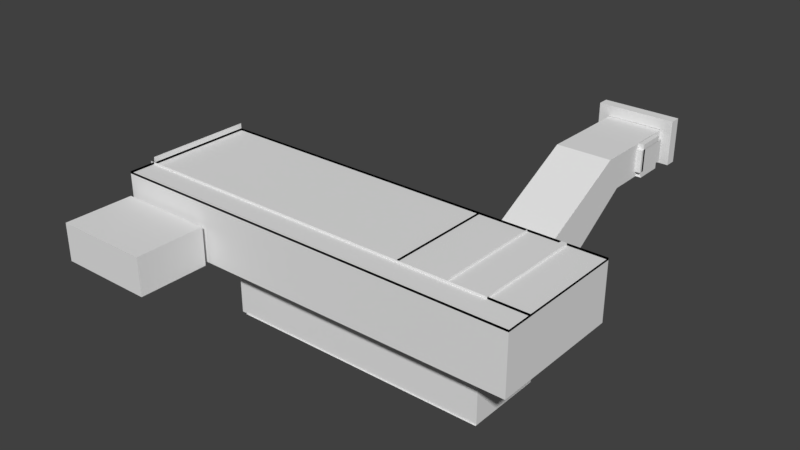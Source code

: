 # Source: Reactor_2.blend  (saved by Blender 2.78.0; exported with 4.5.12 LTS)
import bpy
from mathutils import Matrix  # noqa: F401  (used for matrix-valued properties, if any)

bpy.ops.wm.read_factory_settings(use_empty=True)
scene = bpy.context.scene
scene.name = 'Scene'

# ---- collections
col_collection_1 = bpy.data.collections.new('Collection 1'); scene.collection.children.link(col_collection_1)

# ---- materials (node trees are filled in below, after node groups)
mat_material = bpy.data.materials.new('Material')
mat_material.alpha_threshold = 0.0
mat_material.use_transparent_shadow = False
mat_material.roughness = 0.5
mat_material.line_color = (0.0, 0.0, 0.0, 1.0)

# ---- material node trees

# ---- world
world_world = bpy.data.worlds.new('World'); scene.world = world_world
world_world.color = (0.05088, 0.05088, 0.05088)
world_world.use_sun_shadow = False
world_world.sun_shadow_jitter_overblur = 0.0
world_world.cycles.sampling_method = 'MANUAL'

# ---- meshes
me_cube = bpy.data.meshes.new('Cube')
me_cube.from_pydata([(3.0, -6.0, -0.25), (-3.0, -6.0, -0.25), (3.0, -6.0, 0.25), (-3.0, -6.0, 0.25), (2.5, -6.0, -0.25), (2.5, -6.0, 0.25), (-2.5, -6.0, -0.25), (-2.5, -6.0, 0.25), (2.5, 12.5, 5.25), (-2.5, 12.5, 5.25), (2.5, -5.5, 0.25), (-2.5, -5.5, 0.25), (-3.0, -5.5, -0.25), (-3.0, -5.5, 0.25), (1.5, -6.0, -0.25), (1.5, -6.0, 0.25), (1.5, 12.5, 5.25), (1.5, -5.5, 0.25), (-1.5, -6.0, -0.25), (-1.5, -6.0, 0.25), (-1.5, 12.5, 5.25), (-1.5, -5.5, 0.25), (2.5, 10.0, 5.25), (-2.5, 10.0, 5.25), (1.5, 10.0, 5.25), (-1.5, 10.0, 5.25), (2.5, 11.25, 5.25), (-2.5, 11.25, 5.25), (1.5, 11.25, 5.25), (-1.5, 11.25, 5.25), (2.5, 8.75, 5.25), (-2.5, 8.75, 5.25), (1.5, 8.75, 5.25), (-1.5, 8.75, 5.25), (3.0, -6.0, 0.75), (-2.5, -6.0, 0.75), (-3.0, -6.0, 0.75), (2.5, -6.0, 0.75), (2.5, -5.5, 0.75), (-1.5, -6.0, 0.75), (-2.5, -5.5, 0.75), (2.5, 12.5, 5.75), (-2.5, 12.5, 5.75), (1.5, 12.5, 5.75), (2.5, 8.75, 5.75), (-2.5, 8.75, 5.75), (-3.0, -5.5, 0.75), (1.5, -5.5, 0.75), (1.5, -6.0, 0.75), (-1.5, 12.5, 5.75), (-1.5, -5.5, 0.75), (3.0, 4.25, 0.75), (2.5, 11.25, 5.75), (2.5, 10.0, 5.75), (-2.5, 11.25, 5.75), (-2.5, 10.0, 5.75), (3.0, -6.0, 2.75), (-2.5, -6.0, 2.75), (-3.0, -6.0, 2.75), (2.5, -6.0, 2.75), (2.5, -5.5, 2.75), (-1.5, -6.0, 2.75), (-2.5, -5.5, 2.75), (2.5, 12.5, 7.75), (-2.5, 12.5, 7.75), (1.5, 12.5, 7.75), (2.5, -1.875, 5.23), (2.5, 8.75, 7.75), (-2.5, 8.75, 7.75), (-3.0, -5.5, 2.75), (1.5, -5.5, 2.75), (1.5, -6.0, 2.75), (-1.5, 12.5, 7.75), (-1.5, -5.5, 2.75), (-2.5, 11.25, 7.75), (-2.5, 10.0, 7.75), (3.0, 4.25, 2.75), (2.5, 11.25, 7.75), (3.0, -6.0, 3.25), (-2.5, -6.0, 3.25), (-3.0, -6.0, 3.25), (2.5, -6.0, 3.25), (2.5, -5.5, 3.25), (-1.5, -6.0, 3.25), (-2.5, -5.5, 3.25), (2.5, 12.5, 8.25), (-2.5, 12.5, 8.25), (1.5, 12.5, 8.25), (2.5, 8.75, 8.25), (-2.5, 8.75, 8.25), (-3.0, -5.5, 3.25), (1.5, -5.5, 3.25), (1.5, -6.0, 3.25), (-1.5, 12.5, 8.25), (-1.5, -5.5, 3.25), (-2.5, 11.25, 8.25), (-2.5, 10.0, 8.25), (2.5, 11.25, 8.25), (2.5, 11.28, 8.25), (1.501, -5.5, 2.75), (1.501, -6.0, 2.75), (1.501, -5.5, 3.25), (1.501, -6.0, 3.25), (3.0, -6.0, 3.75), (-2.5, -6.0, 3.75), (-3.0, -6.0, 3.75), (2.5, -6.0, 3.75), (2.5, -5.5, 3.75), (-1.5, -6.0, 3.75), (-2.5, -5.5, 3.75), (-3.0, -5.5, 3.75), (1.5, -5.5, 3.75), (1.5, -6.0, 3.75), (-1.5, -5.5, 3.75), (1.501, -5.5, 3.75), (1.501, -6.0, 3.75), (2.519, 11.25, 8.25), (2.519, 12.5, 8.25), (2.519, 8.75, 8.25), (2.519, -5.5, 3.25), (2.519, 10.0, 8.25), (2.519, -5.5, 3.75), (2.5, 8.75, 8.274), (2.5, 9.0, 5.75), (2.5, -5.5, 3.323), (-5.0, -6.497, 0.25), (-5.0, -5.997, 0.25), (5.0, -6.497, 0.25), (5.0, -5.997, 0.25), (-5.0, -8.497, 0.25), (5.0, -8.497, 0.25), (-20.0, -5.997, -0.25), (-20.0, -6.497, -0.25), (-20.0, -6.497, 0.25), (-20.0, -5.997, 0.25), (-20.0, -8.497, -0.25), (-20.0, -8.497, 0.25), (-5.0, -7.997, 0.25), (5.0, -7.997, 0.25), (-20.0, -7.997, -0.25), (-20.0, -7.997, 0.25), (4.5, -5.997, 0.25), (4.5, -6.497, 0.25), (4.5, -8.497, 0.25), (4.5, -7.997, 0.25), (-5.0, -8.997, -0.25), (-5.0, -8.997, 0.25), (5.0, -8.997, 0.25), (4.5, -8.997, -0.25), (4.5, -8.997, 0.25), (-20.0, -8.997, -0.25), (-20.0, -8.997, 0.25), (4.5, -8.997, -5.25), (-20.0, -8.497, -5.25), (-20.0, -8.997, -5.25), (-5.0, -8.997, -5.25), (5.0, -16.0, 0.25), (4.5, -16.0, -0.25), (4.5, -16.0, 0.25), (4.5, -16.0, -5.244), (4.5, -5.997, 0.25), (5.0, -5.997, 0.25), (5.0, -6.497, 0.25), (5.0, -7.997, 0.25), (5.0, -8.497, 0.25), (4.5, -7.997, 0.25), (4.5, -6.497, 0.25), (4.5, -8.497, 0.25), (5.0, -8.997, 0.25), (4.5, -8.997, 0.25), (5.0, -16.0, 0.25), (4.5, -16.0, 0.25), (4.5, -5.997, 3.75), (5.0, -5.997, 3.75), (4.5, -16.0, 3.75), (4.997, -6.0, 0.25), (4.997, -6.0, 0.75), (4.997, -6.0, 2.75), (4.997, -6.0, 3.25), (4.997, -6.0, 3.75), (-20.0, -5.997, -0.25), (-20.0, -6.497, -0.25), (-20.0, -6.497, 0.25), (-20.0, -5.997, 0.25), (-20.0, -8.497, -0.25), (-20.0, -8.497, 0.25), (-20.0, -7.997, -0.25), (-20.0, -7.997, 0.25), (-20.0, -8.997, -0.25), (-20.0, -8.997, 0.25), (-20.0, -8.497, -5.25), (-20.0, -8.997, -5.25), (-30.0, -6.497, 0.25), (-30.0, -5.997, 0.25), (-30.0, -8.497, 0.25), (-30.0, -7.997, 0.25), (-30.0, -8.997, 0.25), (-19.5, -5.997, 0.25), (-19.5, -8.497, 0.25), (-19.5, -6.497, 0.25), (-19.5, -7.997, 0.25), (-19.5, -8.997, 0.25), (-19.5, -8.997, -0.25), (-19.5, -8.997, -5.25), (-20.0, -16.0, -0.25), (-20.0, -16.0, 0.25), (-19.5, -16.0, 0.25), (-20.0, -16.0, -5.25), (-19.5, -16.0, -0.25), (-19.5, -16.0, -5.244), (-30.0, -16.5, 0.25), (-30.0, -16.5, 3.75), (-30.0, -16.5, 5.75), (8.5, -16.5, 3.75), (4.5, -16.5, 0.25), (-30.0, -16.0, 3.75), (-30.0, -16.0, 0.25), (-30.0, -16.0, 0.25), (-30.0, -16.5, 0.25), (-30.0, -16.5, 0.25), (-30.0, -8.997, 0.25), (-30.0, -16.0, 0.25), (-30.5, -16.0, 0.25), (-30.5, -16.0, 0.25), (-30.5, -16.5, 0.25), (-30.5, -16.5, 0.25), (-3.0, -6.0, -0.25), (-3.0, -6.0, 0.25), (-3.0, -5.5, 0.75), (-3.0, -5.5, 0.25), (-3.0, -6.0, 0.75), (-3.0, -5.5, -0.25), (-3.0, -6.0, 2.75), (-3.0, -5.5, 2.75), (-3.0, -6.0, 3.25), (-3.0, -5.5, 3.25), (-3.0, -6.0, 3.75), (-3.0, -5.5, 3.75), (-3.0, -6.0, 2.75), (-3.0, -5.5, 2.75), (-3.0, -6.0, 3.25), (-3.0, -5.5, 3.25), (-3.0, -6.0, -0.25), (-3.0, -6.0, 0.25), (-3.0, -5.5, 0.75), (-3.0, -5.5, 0.25), (-3.0, -6.0, 0.75), (-3.0, -5.5, -0.25), (-3.0, -6.0, 2.75), (-3.0, -5.5, 2.75), (-3.0, -6.0, 3.25), (-3.0, -5.5, 3.25), (-3.0, -6.0, 3.75), (-3.0, -5.5, 3.75), (-3.0, -6.0, 2.75), (-3.0, -5.5, 2.75), (-3.0, -6.0, 3.25), (-3.0, -5.5, 3.25), (-3.0, -6.0, -0.25), (-3.0, -6.0, 0.25), (-3.0, -5.5, 0.75), (-3.0, -5.5, 0.25), (-3.0, -6.0, 0.75), (-3.0, -5.5, -0.25), (-3.0, -6.0, 2.75), (-3.0, -5.5, 2.75), (-3.0, -6.0, 3.25), (-3.0, -5.5, 3.25), (-3.0, -6.0, 3.75), (-3.0, -5.5, 3.75), (-29.9, -6.0, 2.75), (-29.9, -5.5, 2.75), (-29.9, -6.0, 3.25), (-29.9, -6.0, 0.25), (-29.9, -6.0, 0.75), (-29.9, -6.0, 2.75), (-29.9, -5.5, 2.75), (-29.9, -6.0, 3.25), (-29.9, -5.5, 3.25), (-29.9, -6.0, 3.75), (-30.4, -6.0, 2.75), (-30.4, -5.5, 2.75), (-30.4, -6.0, 3.25), (-30.4, -5.5, 3.25), (-29.9, -16.03, 3.25), (-29.9, -16.03, 2.75), (-29.9, -16.03, 0.25), (-29.9, -16.03, 0.75), (-29.9, -16.03, 3.25), (-30.4, -16.03, 3.25), (-29.9, -16.03, 2.75), (-29.9, -16.03, 3.75), (-30.4, -16.03, 3.25), (-30.4, -16.03, 2.75), (-30.4, -16.03, 0.25), (-30.4, -16.03, 0.75), (-30.4, -16.03, 2.75), (-30.4, -16.03, 3.75), (-19.5, -16.1, -5.25), (-5.0, -16.1, -5.25), (4.5, -16.1, -5.25), (-12.25, -5.997, 0.25), (-12.25, -8.997, -0.25), (-12.25, -8.997, -5.25), (-12.25, -8.497, 0.25), (-12.25, -6.497, 0.25), (-12.25, -7.997, 0.25), (-12.25, -8.997, 0.25), (-12.25, -16.1, -5.25), (3.0, -6.0, 5.75), (-2.5, -6.0, 5.75), (-3.0, -6.0, 5.75), (2.5, -6.0, 5.75), (-1.5, -6.0, 5.75), (1.5, -6.0, 5.75), (1.501, -6.0, 5.75), (4.5, -16.0, 5.75), (4.5, -5.997, 5.75), (5.0, -5.997, 5.75), (4.5, -7.997, 5.75), (4.5, -6.497, 5.75), (4.5, -8.497, 5.75), (4.5, -8.997, 5.75), (4.997, -6.0, 5.75), (-30.0, -16.0, 5.75), (-3.0, -6.0, 5.75), (-29.9, -6.0, 5.75), (-30.4, -16.03, 5.75), (-29.9, -16.03, 5.75), (-29.9, -6.0, 6.25), (-2.5, -16.04, 5.75), (-3.0, -16.04, 5.75), (3.0, -16.04, 5.75), (2.5, -16.04, 5.75), (-1.5, -16.04, 5.75), (1.5, -16.04, 5.75), (1.501, -16.04, 5.75), (4.996, -16.04, 5.75), (-29.9, -16.04, 5.75), (-3.0, -16.04, 5.75), (-29.9, -16.04, 6.25), (-9.833, -5.997, 0.25), (-7.417, -5.997, 0.25), (-9.833, -8.997, -0.25), (-7.417, -8.997, -0.25), (-9.833, -8.997, -5.25), (-7.417, -8.997, -5.25), (-9.833, -16.1, -5.25), (-7.417, -16.1, -5.25), (-7.417, -8.497, 0.25), (-9.833, -8.497, 0.25), (-7.417, -6.497, 0.25), (-9.833, -6.497, 0.25), (-7.417, -7.997, 0.25), (-9.833, -7.997, 0.25), (-7.417, -8.997, 0.25), (-9.833, -8.997, 0.25), (-9.833, -8.548, -0.25), (-7.417, -8.548, -0.25), (-9.833, -8.548, -5.25), (-7.417, -8.548, -5.25), (-7.417, -8.548, 0.25), (-9.833, -8.548, 0.25), (2.5, 4.07, 8.303), (2.5, -1.875, 5.229), (3.0, 4.25, 0.75), (3.0, 4.25, 2.75), (2.502, 11.25, 7.75), (2.502, 11.25, 5.75), (3.0, 11.25, 5.75), (3.0, 11.25, 7.75), (2.502, 11.45, 7.75), (2.502, 11.45, 5.75), (3.0, 11.45, 5.75), (3.0, 11.45, 7.75), (3.0, 8.75, 7.75), (2.5, 8.75, 7.75), (2.5, 11.28, 7.75), (3.0, 11.28, 7.75), (2.502, 8.75, 7.788), (3.0, 8.75, 7.75), (2.502, 11.28, 7.788), (3.0, 11.28, 7.75), (2.502, 8.75, 8.25), (3.0, 8.75, 8.25), (2.502, 11.28, 8.25), (3.0, 11.28, 8.25), (2.502, 9.0, 7.75), (2.502, 9.0, 5.75), (3.0, 9.0, 5.75), (3.0, 9.0, 7.75), (2.502, 8.5, 7.75), (2.502, 8.5, 5.75), (3.0, 8.5, 5.75), (3.0, 8.5, 7.75), (3.0, 11.25, 5.75), (3.0, 10.0, 5.75), (2.5, 11.25, 5.75), (2.5, 10.0, 5.75), (3.0, 8.75, 5.75), (2.5, 8.732, 5.75), (3.0, 11.25, 5.75), (3.0, 10.0, 5.75), (2.502, 11.25, 5.75), (2.502, 10.0, 5.75), (3.0, 8.75, 5.75), (2.502, 8.991, 5.75), (3.0, 11.25, 5.25), (3.0, 10.0, 5.25), (2.502, 11.25, 5.25), (2.502, 10.0, 5.25), (3.0, 8.75, 5.25), (2.502, 8.75, 5.25), (2.502, 11.75, 7.75), (2.502, 11.75, 5.75), (3.0, 11.75, 5.75), (3.0, 11.75, 7.75), (4.5, -16.0, 0.25), (4.5, -16.0, 3.75), (-30.0, -16.0, 0.25), (-30.0, -16.0, 3.75), (-30.0, -16.0, 5.75), (4.5, -16.0, 5.75), (4.5, -18.5, 0.25), (4.5, -18.5, 3.75), (-30.0, -18.5, 0.25), (-30.0, -18.5, 3.75), (-30.0, -18.5, 5.75), (4.5, -18.5, 5.75), (8.5, -5.997, 0.25), (8.5, -5.997, 3.75), (8.5, -6.497, 0.25), (8.5, -7.997, 0.25), (8.5, -8.497, 0.25), (8.5, -8.997, 0.25), (8.5, -16.0, 0.25), (8.5, -6.497, 3.75), (8.5, -7.997, 3.75), (8.5, -8.497, 3.75), (8.5, -8.997, 3.75), (8.5, -16.0, 3.75), (8.5, -6.497, 5.75), (8.5, -7.997, 5.75), (8.5, -8.497, 5.75), (8.5, -5.997, 5.75), (8.5, -8.997, 5.75), (8.5, -16.0, 5.75), (8.5, -16.0, 0.25), (8.5, -16.0, 3.75), (8.5, -16.0, 5.75), (8.5, -18.5, 0.25), (8.5, -18.5, 3.75), (8.5, -18.5, 5.75), (8.5, -16.5, 5.75), (8.5, -16.5, 0.25), (5.0, -16.0, 0.25), (5.0, -8.497, 5.75), (5.0, -5.997, 0.25), (5.0, -5.997, 5.75), (5.0, -5.997, 3.75), (5.0, -8.997, 0.25), (5.0, -7.997, 5.75), (5.0, -6.497, 5.75), (5.0, -7.997, 0.25), (5.0, -6.497, 0.25), (5.0, -8.497, 0.25), (5.0, -16.0, 5.75), (5.0, -8.997, 5.75), (5.0, -16.0, 0.25), (5.0, -16.0, 5.75), (5.0, -18.5, 0.25), (5.0, -18.5, 3.75), (5.0, -18.5, 5.75), (5.0, -16.5, 0.25), (-20.0, -16.0, 0.25), (-20.0, -16.0, 5.75), (-20.0, -16.0, 0.25), (-20.0, -16.0, 5.75), (-20.0, -18.5, 0.25), (-20.0, -18.5, 3.75), (-20.0, -18.5, 5.75), (-20.0, -16.5, 0.25), (4.5, -16.5, 0.25), (-19.5, -16.46, -5.25), (-5.0, -16.46, -5.25), (4.5, -16.46, -5.25), (-12.25, -16.46, -5.25), (-9.833, -16.46, -5.25), (-7.417, -16.46, -5.25), (-20.0, -16.5, 0.25), (-19.5, -16.46, -5.25), (-5.0, -16.46, -5.25), (4.5, -16.46, -5.25), (-12.25, -16.46, -5.25), (-9.833, -16.46, -5.25), (-7.417, -16.46, -5.25), (-26.67, -16.0, 0.25), (-23.33, -16.0, 0.25), (-26.67, -16.0, 5.75), (-23.33, -16.0, 5.75), (-26.67, -16.0, 0.25), (-23.67, -16.0, 0.25), (-26.67, -16.0, 5.75), (-23.67, -16.0, 5.75), (-26.67, -18.5, 0.25), (-23.67, -18.5, 0.25), (-26.67, -18.5, 2.75), (-23.67, -18.5, 2.75), (-26.67, -18.5, 5.75), (-23.67, -18.5, 5.75), (-26.67, -16.5, 0.25), (-23.67, -16.5, 0.25), (-26.67, -25.5, 0.25), (-23.67, -25.5, 0.25), (-26.67, -19.0, 0.25), (-23.67, -19.0, 0.25), (-26.67, -19.0, 2.75), (-23.67, -19.0, 2.75), (-23.67, -19.0, 0.25), (-26.67, -19.0, 0.25), (-29.67, -25.5, 0.25), (-29.67, -19.0, 0.25), (-20.67, -25.5, 0.25), (-20.67, -19.0, 0.25), (-29.67, -25.5, 2.75), (-29.67, -25.5, 0.25), (-29.67, -19.0, 0.25), (-29.67, -19.0, 2.75), (-20.67, -19.0, 0.25), (-20.67, -19.0, 2.75), (-20.67, -25.5, 0.25), (-20.67, -25.5, 2.75), (-20.67, -25.5, 2.75), (-20.67, -25.5, 0.25), (-26.67, -19.0, 3.75), (-23.67, -19.0, 3.75), (-29.67, -19.0, 3.75), (-20.67, -19.0, 3.75), (-29.67, -25.5, 3.75), (-29.67, -19.0, 3.75), (-20.67, -19.0, 3.75), (-20.67, -25.5, 3.75), (-20.67, -25.5, 3.75), (-26.67, -25.52, 3.75), (-23.67, -25.52, 3.75), (-29.67, -25.52, 3.75), (-20.67, -25.52, 3.75), (2.5, -1.875, 0.25), (-2.5, -1.875, 0.25), (1.5, -1.875, 0.25), (-1.5, -1.875, 0.25), (2.5, -1.875, 0.75), (-2.5, -1.875, 0.75), (2.5, -1.875, 2.75), (-2.5, -1.875, 2.75), (2.5, -1.875, 3.25), (-2.5, -1.875, 5.189), (2.519, -1.875, 5.189), (2.5, 5.669, 5.25), (-2.5, 5.669, 5.25), (1.5, 5.669, 5.25), (-1.5, 5.669, 5.25), (2.5, 5.669, 5.75), (-2.5, 5.669, 5.75), (2.5, 5.669, 7.75), (-2.5, 5.669, 7.75), (2.5, 5.669, 8.308), (-2.5, 4.086, 8.299), (2.519, 4.086, 8.299), (-30.0, -16.0, 5.554), (-30.0, -16.5, 5.554), (5.0, -16.0, 5.554), (4.5, -16.0, 5.554), (4.5, -18.5, 5.554), (4.5, -16.5, 5.554), (8.5, -18.5, 5.554), (8.5, -16.5, 5.554), (5.0, -16.5, 5.554), (-2.5, -6.0, 5.554), (-3.0, -6.0, 5.554), (3.0, -6.0, 5.554), (2.5, -6.0, 5.554), (-1.5, -6.0, 5.554), (1.5, -6.0, 5.554), (1.501, -6.0, 5.554), (1.501, -16.04, 5.554), (4.997, -6.0, 5.554), (3.0, -16.04, 5.554), (-29.9, -6.0, 5.554), (-3.0, -6.0, 5.554), (5.0, -6.497, 5.554), (8.5, -6.497, 5.554), (4.996, -16.04, 5.554), (-2.5, -16.04, 5.554), (-3.0, -16.04, 5.554), (2.5, -16.04, 5.554), (-1.5, -16.04, 5.554), (1.5, -16.04, 5.554), (-29.9, -16.04, 5.554), (-3.0, -16.04, 5.554), (-30.0, -18.5, 5.554), (-20.0, -16.0, 5.554), (-20.0, -18.5, 5.554), (5.0, -18.5, 5.554), (8.5, -7.997, 5.554), (8.5, -8.497, 5.554), (8.5, -5.997, 5.554), (8.5, -8.997, 5.554), (8.5, -16.0, 5.554), (8.5, -16.0, 5.554), (-26.67, -16.5, 5.554), (5.0, -16.0, 5.554), (5.0, -8.497, 5.554), (5.0, -5.997, 5.554), (5.0, -7.997, 5.554), (5.0, -8.997, 5.554), (-23.67, -16.0, 5.554), (-23.67, -18.5, 5.554), (-20.0, -16.5, 5.554), (-23.67, -16.5, 5.554), (-26.67, -16.0, 5.554), (-26.67, -18.5, 5.554), (3.0, 11.25, 7.77), (3.0, 10.0, 7.77), (2.502, 11.25, 7.77), (2.502, 10.0, 7.801), (3.0, 8.75, 7.77), (2.502, 8.991, 7.801), (1.5, 13.5, 5.25), (2.5, 13.5, 5.25), (-1.5, 13.5, 5.25), (-2.5, 13.5, 5.25), (1.5, 13.5, 5.75), (2.5, 13.5, 5.75), (-2.5, 13.5, 5.75), (-1.5, 13.5, 5.75), (1.5, 13.5, 7.75), (2.5, 13.5, 7.75), (-1.5, 13.5, 7.75), (-2.5, 13.5, 7.75), (-2.5, 13.5, 8.25), (-1.5, 13.5, 8.25), (1.5, 13.5, 8.25), (2.5, 13.5, 8.25), (-2.5, 12.5, 5.25), (-2.5, 12.5, 5.75), (-2.5, 12.5, 7.75), (2.5, 12.5, 5.25), (2.5, 12.5, 5.75), (2.5, 12.5, 7.75), (1.5, 12.5, 8.266), (-1.5, 12.5, 8.266), (-2.5, 12.5, 8.266), (2.5, 12.5, 8.266), (2.5, 11.25, 8.249), (2.5, 10.0, 8.261), (2.5, 8.732, 8.249), (2.5, 13.5, 9.25), (2.5, 12.5, 9.25), (1.5, 12.5, 9.25), (1.5, 13.5, 9.25), (-1.5, 12.5, 9.25), (-2.5, 12.5, 9.25), (-1.5, 13.5, 9.25), (-2.5, 13.5, 9.25), (-3.5, 12.5, 5.75), (-3.5, 12.5, 5.25), (-3.5, 12.5, 7.75), (-3.5, 12.5, 8.25), (-3.5, 13.5, 5.75), (-3.5, 13.5, 5.25), (-3.5, 13.5, 7.75), (-3.5, 13.5, 8.25), (-2.5, 12.5, 9.25), (-2.5, 13.5, 9.25), (-3.5, 12.5, 9.25), (-3.5, 13.5, 9.25), (3.5, 12.5, 7.75), (3.5, 13.5, 7.75), (3.5, 12.5, 5.25), (3.5, 12.5, 5.75), (3.5, 13.5, 8.25), (3.5, 12.5, 8.25), (3.5, 13.5, 5.25), (3.5, 13.5, 5.75), (3.5, 13.5, 9.25), (3.5, 12.5, 9.25)], [(229, 13), (98, 88), (156, 170), (174, 418), (228, 46), (51, 365), (366, 76), (488, 348), (347, 487), (484, 299), (308, 486), (485, 300), (298, 483), (494, 487), (486, 493), (492, 485), (484, 491), (495, 488), (483, 490), (625, 623), (655, 656)], [(6, 7, 3, 1), (0, 2, 5, 4), (18, 19, 7, 6), (93, 86, 662, 661), (3, 7, 35, 36), (7, 19, 39, 35), (550, 548, 11, 21), (15, 5, 37, 48), (547, 549, 17, 10), (31, 23, 55, 45), (90, 80, 234, 235), (4, 5, 15, 14), (549, 550, 21, 17), (17, 21, 19, 15), (14, 15, 19, 18), (28, 29, 25, 24), (26, 28, 24, 22), (19, 21, 50, 39), (29, 27, 23, 25), (20, 9, 27, 29), (22, 30, 44, 53), (8, 16, 28, 26), (16, 20, 29, 28), (24, 25, 33, 32), (22, 24, 32, 30), (559, 31, 45, 563), (25, 23, 31, 33), (35, 39, 61, 57), (45, 55, 75, 68), (38, 47, 70, 60), (58, 69, 233, 232), (39, 50, 73, 61), (563, 45, 68, 565), (37, 34, 56, 59), (551, 38, 60, 553), (50, 40, 62, 73), (53, 44, 400, 398), (10, 17, 47, 38), (634, 669, 671, 639), (5, 2, 34, 37), (21, 11, 40, 50), (8, 26, 52, 41), (26, 22, 53, 52), (27, 9, 42, 54), (23, 27, 54, 55), (547, 10, 38, 551), (17, 15, 48, 47), (43, 632, 628, 16), (68, 75, 96, 89), (58, 57, 79, 80), (70, 71, 92, 91), (657, 658, 686, 685), (74, 64, 86, 95), (16, 8, 629, 628), (63, 77, 97, 85), (55, 54, 74, 75), (566, 555, 364, 363), (48, 37, 59, 71), (85, 87, 659, 658), (47, 48, 71, 70), (41, 52, 77, 63), (36, 35, 57, 58), (54, 42, 64, 74), (643, 681, 678, 637), (96, 95, 116, 120), (80, 79, 104, 105), (91, 92, 112, 111), (101, 94, 113, 114), (83, 102, 115, 108), (92, 81, 106, 112), (73, 62, 84, 94), (553, 60, 82, 555), (59, 56, 78, 81), (565, 68, 89, 567), (58, 80, 240, 238), (60, 70, 91, 82), (57, 61, 83, 79), (75, 74, 95, 96), (71, 59, 81, 92), (100, 99, 101, 102), (61, 73, 99, 100), (83, 61, 100, 102), (73, 94, 101, 99), (463, 465, 433, 432), (297, 291, 328, 327), (108, 115, 315, 313), (94, 84, 109, 113), (81, 78, 103, 106), (109, 84, 119, 121), (82, 91, 111, 107), (79, 83, 108, 104), (95, 86, 117, 116), (102, 101, 114, 115), (567, 89, 118, 568), (89, 96, 120, 118), (44, 67, 122, 123), (141, 126, 125, 142), (198, 136, 151, 201), (144, 137, 129, 143), (140, 133, 182, 187), (132, 139, 186, 181), (200, 199, 133, 140), (199, 197, 134, 133), (198, 200, 140, 136), (151, 136, 185, 189), (142, 125, 137, 144), (473, 454, 447, 468), (138, 127, 162, 163), (148, 145, 155, 152), (142, 144, 165, 166), (202, 201, 206, 208), (148, 149, 146, 145), (148, 152, 159, 157), (143, 129, 146, 149), (133, 134, 183, 182), (143, 149, 169, 167), (201, 151, 205, 206), (154, 150, 188, 191), (149, 148, 157, 158), (448, 447, 454, 213), (128, 141, 160, 161), (428, 480, 602, 573), (464, 463, 432, 431), (161, 160, 172, 173), (455, 435, 434, 460), (141, 142, 166, 160), (147, 130, 164, 168), (144, 143, 167, 165), (149, 158, 171, 169), (130, 138, 163, 164), (127, 128, 161, 162), (217, 215, 420, 419), (502, 503, 616, 620), (459, 457, 429, 430), (34, 2, 175, 176), (103, 78, 178, 179), (56, 34, 176, 177), (78, 56, 177, 178), (135, 153, 190, 184), (134, 131, 180, 183), (150, 151, 189, 188), (131, 132, 181, 180), (136, 140, 187, 185), (153, 154, 191, 190), (139, 135, 184, 186), (189, 185, 194, 196), (185, 187, 195, 194), (182, 183, 193, 192), (187, 182, 192, 195), (302, 202, 203, 303), (302, 307, 201, 202), (304, 306, 200, 198), (305, 301, 197, 199), (306, 305, 199, 200), (304, 198, 201, 307), (208, 206, 205, 204), (208, 204, 207, 209), (203, 202, 208, 209), (449, 453, 576, 609), (481, 478, 423, 214), (449, 448, 213, 453), (279, 268, 325, 326), (205, 151, 220, 221), (104, 108, 313, 310), (218, 216, 222, 224), (217, 219, 225, 223), (226, 227, 243, 242), (232, 233, 249, 248), (237, 235, 251, 253), (80, 105, 236, 234), (36, 58, 232, 230), (3, 36, 230, 227), (1, 3, 227, 226), (105, 110, 237, 236), (12, 1, 226, 231), (243, 246, 262, 259), (249, 244, 260, 265), (244, 245, 261, 260), (246, 248, 264, 262), (242, 243, 259, 258), (230, 232, 248, 246), (69, 58, 238, 239), (228, 229, 245, 244), (233, 228, 244, 249), (227, 230, 246, 243), (80, 90, 241, 240), (235, 234, 250, 251), (231, 226, 242, 247), (236, 237, 253, 252), (234, 236, 252, 250), (229, 231, 247, 245), (264, 265, 276, 275), (254, 256, 272, 270), (251, 250, 266, 267), (247, 242, 258, 263), (239, 238, 254, 255), (252, 253, 269, 268), (240, 241, 257, 256), (250, 252, 268, 266), (245, 247, 263, 261), (238, 240, 256, 254), (253, 251, 267, 269), (241, 239, 255, 257), (248, 249, 265, 264), (271, 270, 280, 281), (278, 277, 282, 283), (262, 264, 275, 274), (259, 262, 274, 273), (267, 266, 277, 278), (291, 279, 326, 328), (266, 268, 279, 277), (288, 291, 297, 289), (285, 284, 292, 293), (287, 290, 296, 295), (286, 287, 295, 294), (277, 279, 291, 288), (270, 272, 284, 285), (274, 275, 290, 287), (273, 274, 287, 286), (152, 155, 299, 300), (303, 203, 298, 308), (345, 303, 308, 347), (350, 304, 307, 356), (354, 352, 305, 306), (352, 341, 301, 305), (350, 354, 306, 304), (343, 356, 307, 302), (343, 302, 303, 345), (112, 106, 312, 314), (458, 459, 430, 444), (420, 421, 212, 211), (470, 471, 451, 450), (105, 104, 310, 311), (173, 172, 317, 318), (314, 312, 581, 583), (106, 103, 309, 312), (103, 179, 323, 309), (325, 339, 599, 589), (444, 441, 591, 606), (467, 456, 612, 615), (421, 502, 620, 569), (310, 313, 582, 578), (335, 314, 583, 597), (329, 326, 338, 340), (326, 325, 589, 588), (145, 344, 346, 155), (346, 344, 358, 360), (145, 146, 355, 344), (344, 355, 361, 358), (129, 137, 353, 349), (349, 353, 354, 350), (125, 126, 342, 351), (351, 342, 341, 352), (137, 125, 351, 353), (353, 351, 352, 354), (129, 349, 355, 146), (350, 362, 361, 349), (155, 346, 348, 299), (346, 345, 347, 348), (358, 357, 359, 360), (358, 361, 362, 357), (356, 343, 357, 362), (343, 345, 359, 357), (345, 346, 360, 359), (555, 82, 124, 66), (368, 367, 370, 369), (373, 374, 416, 415), (370, 367, 371, 374), (369, 370, 374, 373), (368, 369, 373, 372), (367, 368, 372, 371), (380, 379, 383, 384), (375, 376, 379, 380), (378, 375, 380, 382), (377, 378, 382, 381), (384, 383, 385, 386), (382, 380, 384, 386), (381, 382, 386, 385), (379, 381, 385, 383), (389, 390, 387, 388), (393, 392, 391, 394), (389, 388, 392, 393), (388, 387, 391, 392), (387, 390, 394, 391), (390, 389, 393, 394), (395, 397, 398, 396), (396, 398, 400, 399), (52, 53, 398, 397), (403, 401, 622, 624), (407, 409, 410, 408), (408, 410, 412, 411), (405, 402, 408, 411), (402, 401, 407, 408), (404, 406, 412, 410), (401, 403, 409, 407), (403, 404, 410, 409), (406, 405, 411, 412), (414, 415, 416, 413), (372, 373, 415, 414), (371, 372, 414, 413), (374, 371, 413, 416), (210, 211, 426, 425), (211, 212, 427, 426), (475, 316, 422, 477), (215, 324, 421, 420), (496, 217, 419, 500), (506, 426, 427, 508), (506, 504, 425, 426), (442, 443, 605, 604), (471, 472, 452, 451), (436, 437, 442, 441), (433, 434, 439, 438), (434, 435, 440, 439), (431, 432, 437, 436), (432, 433, 438, 437), (429, 431, 436, 430), (437, 438, 443, 442), (430, 436, 441, 444), (438, 439, 445, 443), (439, 440, 446, 445), (453, 213, 451, 452), (213, 454, 450, 451), (503, 477, 601, 616), (457, 464, 431, 429), (312, 309, 580, 581), (331, 311, 579, 594), (465, 460, 434, 433), (441, 442, 604, 591), (419, 420, 211, 210), (476, 481, 214, 417), (470, 450, 454, 473), (316, 322, 467, 466), (167, 169, 460, 465), (322, 321, 456, 467), (160, 166, 464, 457), (319, 320, 462, 461), (317, 172, 459, 458), (172, 160, 457, 459), (321, 319, 461, 456), (171, 455, 460, 169), (166, 165, 463, 464), (320, 317, 458, 462), (165, 167, 465, 463), (423, 470, 473, 214), (466, 467, 615, 611), (424, 428, 472, 471), (423, 424, 471, 470), (311, 310, 578, 579), (214, 473, 468, 417), (501, 511, 481, 476), (469, 449, 609, 571), (212, 421, 569, 570), (424, 423, 478, 479), (424, 479, 480, 428), (171, 474, 476, 417), (499, 475, 477, 503), (511, 505, 478, 481), (214, 481, 489, 482), (159, 209, 208, 157), (417, 157, 208, 476), (210, 425, 504, 510), (510, 504, 505, 511), (324, 498, 502, 421), (498, 499, 503, 502), (339, 338, 598, 599), (309, 323, 586, 580), (422, 469, 571, 572), (337, 332, 587, 592), (419, 210, 510, 500), (500, 510, 511, 501), (479, 478, 505, 507), (518, 519, 512, 513), (479, 507, 509, 480), (507, 506, 508, 509), (474, 497, 501, 476), (497, 496, 500, 501), (504, 506, 516, 514), (507, 505, 515, 517), (506, 507, 517, 516), (505, 504, 519, 518), (512, 519, 521, 520), (518, 513, 522, 523), (526, 527, 524, 525), (514, 516, 527, 526), (517, 515, 528, 529), (529, 528, 530, 531), (525, 524, 532, 533), (517, 529, 537, 535), (527, 516, 534, 536), (516, 517, 535, 534), (532, 524, 538, 542), (529, 531, 541, 540), (524, 527, 539, 538), (535, 537, 546, 544), (536, 534, 543, 545), (534, 535, 544, 543), (84, 556, 557, 119), (62, 554, 556, 84), (564, 553, 555, 566), (558, 547, 551, 562), (562, 551, 553, 564), (40, 552, 554, 62), (11, 548, 552, 40), (560, 561, 550, 549), (558, 560, 549, 547), (561, 559, 548, 550), (33, 31, 559, 561), (30, 32, 560, 558), (32, 33, 561, 560), (44, 562, 564, 67), (30, 558, 562, 44), (67, 564, 566, 88), (556, 567, 568, 557), (554, 565, 567, 556), (552, 563, 565, 554), (548, 559, 563, 552), (590, 613, 606, 591), (612, 614, 604, 605), (603, 577, 576, 575), (614, 590, 591, 604), (580, 586, 592, 587), (582, 584, 585, 596), (579, 578, 593, 594), (581, 580, 587, 595), (583, 581, 595, 597), (588, 589, 599, 598), (578, 582, 596, 593), (618, 574, 573, 602), (577, 571, 609, 576), (601, 572, 574, 618), (615, 612, 605, 607), (611, 615, 607, 608), (574, 572, 571, 577), (573, 574, 577, 603), (616, 601, 618, 619), (619, 618, 602, 617), (570, 610, 621, 600), (610, 619, 617, 621), (569, 620, 610, 570), (620, 616, 619, 610), (443, 445, 607, 605), (458, 444, 606, 613), (472, 428, 573, 603), (313, 315, 584, 582), (323, 337, 592, 586), (461, 462, 590, 614), (480, 509, 617, 602), (445, 446, 608, 607), (427, 212, 570, 600), (477, 422, 572, 601), (315, 336, 585, 584), (330, 331, 594, 593), (338, 326, 588, 598), (453, 452, 575, 576), (332, 333, 595, 587), (456, 461, 614, 612), (334, 330, 593, 596), (508, 427, 600, 621), (452, 472, 603, 575), (446, 466, 611, 608), (333, 335, 597, 595), (509, 508, 621, 617), (336, 334, 596, 585), (462, 458, 613, 590), (405, 406, 627, 626), (402, 405, 626, 623), (401, 402, 623, 622), (628, 632, 633, 629), (631, 634, 635, 630), (639, 640, 641, 638), (636, 642, 643, 637), (638, 641, 642, 636), (632, 636, 637, 633), (634, 639, 638, 635), (20, 630, 635, 49), (637, 678, 684, 633), (20, 16, 628, 630), (9, 20, 630, 631), (9, 631, 670, 666), (65, 636, 632, 43), (72, 638, 636, 65), (49, 635, 638, 72), (641, 663, 660, 642), (42, 9, 666, 665), (72, 646, 645, 49), (49, 645, 644, 20), (43, 648, 649, 65), (16, 647, 648, 43), (649, 653, 650, 65), (72, 651, 652, 646), (65, 650, 651, 72), (122, 655, 398, 123), (397, 398, 655, 654), (661, 662, 664, 663), (658, 659, 660, 657), (659, 661, 663, 660), (86, 662, 664, 640), (87, 93, 661, 659), (629, 8, 679, 683), (640, 664, 663, 641), (642, 660, 657, 643), (667, 671, 669, 665), (665, 669, 670, 666), (668, 672, 671, 667), (631, 670, 669, 634), (668, 675, 676, 672), (64, 42, 665, 667), (639, 671, 672, 640), (86, 64, 667, 668), (674, 673, 675, 676), (86, 668, 675, 673), (640, 86, 673, 674), (672, 676, 674, 640), (680, 684, 678, 677), (679, 683, 684, 680), (677, 678, 681, 682), (681, 685, 686, 682), (633, 684, 683, 629), (8, 41, 680, 679), (658, 85, 682, 686), (41, 63, 677, 680), (643, 657, 685, 681), (63, 85, 682, 677)])
_uv = me_cube.uv_layers.new(name='UVMap')
_uv.uv.foreach_set('vector', [0.8414, 0.2506, 0.8414, 0.2506, 0.8414, 0.2506, 0.8414, 0.2506, 0.8414, 0.2506, 0.8414, 0.2506, 0.8414, 0.2506, 0.8414, 0.2506, 0.8414, 0.2506, 0.8414, 0.2506, 0.8414, 0.2506, 0.8414, 0.2506, 0.8414, 0.2506, 0.8414, 0.2506, 0.8414, 0.2506, 0.8414, 0.2506, 0.8414, 0.2506, 0.8414, 0.2506, 0.8414, 0.2506, 0.8414, 0.2506, 0.8414, 0.2506, 0.8414, 0.2506, 0.8414, 0.2506, 0.8414, 0.2506, 0.1591, 0.2585, 0.1591, 0.2585, 0.1591, 0.2585, 0.1591, 0.2585, 0.8414, 0.2506, 0.8414, 0.2506, 0.8414, 0.2506, 0.8414, 0.2506, 0.1591, 0.2585, 0.1591, 0.2585, 0.1591, 0.2585, 0.1591, 0.2585, 0.8414, 0.2506, 0.8414, 0.2506, 0.8414, 0.2506, 0.8414, 0.2506, 0.8414, 0.2506, 0.8414, 0.2506, 0.8414, 0.2506, 0.8414, 0.2506, 0.8414, 0.2506, 0.8414, 0.2506, 0.8414, 0.2506, 0.8414, 0.2506, 0.1591, 0.2585, 0.1591, 0.2585, 0.1591, 0.2585, 0.1591, 0.2585, 0.1591, 0.2585, 0.1591, 0.2585, 0.1591, 0.2585, 0.1591, 0.2585, 0.8414, 0.2506, 0.8414, 0.2506, 0.8414, 0.2506, 0.8414, 0.2506, 0.1591, 0.2585, 0.1591, 0.2585, 0.1591, 0.2585, 0.1591, 0.2585, 0.1591, 0.2585, 0.1591, 0.2585, 0.1591, 0.2585, 0.1591, 0.2585, 0.8414, 0.2506, 0.8414, 0.2506, 0.8414, 0.2506, 0.8414, 0.2506, 0.1591, 0.2585, 0.1591, 0.2585, 0.1591, 0.2585, 0.1591, 0.2585, 0.1591, 0.2585, 0.1591, 0.2585, 0.1591, 0.2585, 0.1591, 0.2585, 0.8414, 0.2506, 0.8414, 0.2506, 0.8414, 0.2506, 0.8414, 0.2506, 0.1591, 0.2585, 0.1591, 0.2585, 0.1591, 0.2585, 0.1591, 0.2585, 0.1591, 0.2585, 0.1591, 0.2585, 0.1591, 0.2585, 0.1591, 0.2585, 0.1591, 0.2585, 0.1591, 0.2585, 0.1591, 0.2585, 0.1591, 0.2585, 0.1591, 0.2585, 0.1591, 0.2585, 0.1591, 0.2585, 0.1591, 0.2585, 0.8414, 0.2506, 0.8414, 0.2506, 0.8414, 0.2506, 0.8414, 0.2506, 0.1591, 0.2585, 0.1591, 0.2585, 0.1591, 0.2585, 0.1591, 0.2585, 0.8414, 0.2506, 0.8414, 0.2506, 0.8414, 0.2506, 0.8414, 0.2506, 0.8414, 0.2506, 0.8414, 0.2506, 0.8414, 0.2506, 0.8414, 0.2506, 0.8414, 0.2506, 0.8414, 0.2506, 0.8414, 0.2506, 0.8414, 0.2506, 0.8414, 0.2506, 0.8414, 0.2506, 0.8414, 0.2506, 0.8414, 0.2506, 0.8414, 0.2506, 0.8414, 0.2506, 0.8414, 0.2506, 0.8414, 0.2506, 0.8414, 0.2506, 0.8414, 0.2506, 0.8414, 0.2506, 0.8414, 0.2506, 0.8414, 0.2506, 0.8414, 0.2506, 0.8414, 0.2506, 0.8414, 0.2506, 0.8414, 0.2506, 0.8414, 0.2506, 0.8414, 0.2506, 0.8414, 0.2506, 0.8414, 0.2506, 0.8414, 0.2506, 0.8414, 0.2506, 0.8414, 0.2506, 0.8414, 0.2506, 0.8414, 0.2506, 0.8414, 0.2506, 0.8414, 0.2506, 0.8414, 0.2506, 0.8414, 0.2506, 0.8414, 0.2506, 0.8414, 0.2506, 0.8414, 0.2506, 0.8414, 0.2506, 0.8414, 0.2506, 0.8414, 0.2506, 0.8414, 0.2506, 0.8414, 0.2506, 0.8414, 0.2506, 0.8414, 0.2506, 0.8414, 0.2506, 0.8414, 0.2506, 0.8414, 0.2506, 0.8414, 0.2506, 0.8414, 0.2506, 0.8414, 0.2506, 0.8414, 0.2506, 0.8414, 0.2506, 0.8414, 0.2506, 0.8414, 0.2506, 0.8414, 0.2506, 0.8414, 0.2506, 0.8414, 0.2506, 0.8414, 0.2506, 0.8414, 0.2506, 0.8414, 0.2506, 0.8414, 0.2506, 0.8414, 0.2506, 0.8414, 0.2506, 0.8414, 0.2506, 0.8414, 0.2506, 0.8414, 0.2506, 0.8414, 0.2506, 0.8414, 0.2506, 0.8414, 0.2506, 0.8414, 0.2506, 0.8414, 0.2506, 0.8414, 0.2506, 0.8414, 0.2506, 0.8414, 0.2506, 0.8414, 0.2506, 0.8414, 0.2506, 0.8414, 0.2506, 0.8414, 0.2506, 0.8414, 0.2506, 0.8414, 0.2506, 0.8414, 0.2506, 0.8414, 0.2506, 0.8414, 0.2506, 0.8414, 0.2506, 0.8414, 0.2506, 0.8414, 0.2506, 0.8414, 0.2506, 0.8414, 0.2506, 0.8414, 0.2506, 0.8414, 0.2506, 0.8414, 0.2506, 0.8414, 0.2506, 0.8414, 0.2506, 0.8414, 0.2506, 0.8414, 0.2506, 0.8414, 0.2506, 0.8414, 0.2506, 0.8414, 0.2506, 0.8414, 0.2506, 0.8414, 0.2506, 0.8414, 0.2506, 0.8414, 0.2506, 0.8414, 0.2506, 0.8414, 0.2506, 0.8414, 0.2506, 0.8414, 0.2506, 0.8414, 0.2506, 0.8414, 0.2506, 0.8414, 0.2506, 0.8414, 0.2506, 0.8414, 0.2506, 0.8414, 0.2506, 0.8414, 0.2506, 0.8414, 0.2506, 0.8414, 0.2506, 0.8414, 0.2506, 0.8414, 0.2506, 0.8414, 0.2506, 0.8414, 0.2506, 0.8414, 0.2506, 0.8414, 0.2506, 0.8414, 0.2506, 0.8414, 0.2506, 0.8414, 0.2506, 0.8414, 0.2506, 0.8414, 0.2506, 0.8414, 0.2506, 0.8414, 0.2506, 0.8414, 0.2506, 0.8414, 0.2506, 0.8414, 0.2506, 0.8414, 0.2506, 0.8414, 0.2506, 0.8414, 0.2506, 0.8414, 0.2506, 0.8414, 0.2506, 0.8414, 0.2506, 0.8414, 0.2506, 0.8414, 0.2506, 0.8414, 0.2506, 0.6904, 0.2389, 0.6904, 0.2389, 0.6904, 0.2389, 0.6904, 0.2389, 0.8414, 0.2506, 0.8414, 0.2506, 0.8414, 0.2506, 0.8414, 0.2506, 0.8414, 0.2506, 0.8414, 0.2506, 0.8414, 0.2506, 0.8414, 0.2506, 0.8414, 0.2506, 0.8414, 0.2506, 0.8414, 0.2506, 0.8414, 0.2506, 0.8414, 0.2506, 0.8414, 0.2506, 0.8414, 0.2506, 0.8414, 0.2506, 0.8414, 0.2506, 0.8414, 0.2506, 0.8414, 0.2506, 0.8414, 0.2506, 0.8414, 0.2506, 0.8414, 0.2506, 0.8414, 0.2506, 0.8414, 0.2506, 0.8414, 0.2506, 0.8414, 0.2506, 0.8414, 0.2506, 0.8414, 0.2506, 0.8414, 0.2506, 0.8414, 0.2506, 0.8414, 0.2506, 0.8414, 0.2506, 0.8414, 0.2506, 0.8414, 0.2506, 0.8414, 0.2506, 0.8414, 0.2506, 0.8414, 0.2506, 0.8414, 0.2506, 0.8414, 0.2506, 0.8414, 0.2506, 0.8414, 0.2506, 0.8414, 0.2506, 0.8414, 0.2506, 0.8414, 0.2506, 0.8414, 0.2506, 0.8414, 0.2506, 0.8414, 0.2506, 0.8414, 0.2506, 0.8414, 0.2506, 0.8414, 0.2506, 0.8414, 0.2506, 0.8414, 0.2506, 0.8414, 0.2506, 0.8414, 0.2506, 0.8414, 0.2506, 0.8414, 0.2506, 0.8414, 0.2506, 0.8414, 0.2506, 0.8414, 0.2506, 0.8414, 0.2506, 0.8414, 0.2506, 0.8414, 0.2506, 0.8414, 0.2506, 0.8414, 0.2506, 0.8414, 0.2506, 0.8414, 0.2506, 0.8414, 0.2506, 0.8414, 0.2506, 0.8414, 0.2506, 0.8414, 0.2506, 0.8414, 0.2506, 0.8414, 0.2506, 0.1591, 0.2585, 0.1591, 0.2585, 0.1591, 0.2585, 0.1591, 0.2585, 0.8414, 0.2506, 0.8414, 0.2506, 0.8414, 0.2506, 0.8414, 0.2506, 0.8414, 0.2506, 0.8414, 0.2506, 0.8414, 0.2506, 0.8414, 0.2506, 0.8414, 0.2506, 0.8414, 0.2506, 0.8414, 0.2506, 0.8414, 0.2506, 0.8414, 0.2506, 0.8414, 0.2506, 0.8414, 0.2506, 0.8414, 0.2506, 0.8414, 0.2506, 0.8414, 0.2506, 0.8414, 0.2506, 0.8414, 0.2506, 0.8414, 0.2506, 0.8414, 0.2506, 0.8414, 0.2506, 0.8414, 0.2506, 0.8414, 0.2506, 0.8414, 0.2506, 0.8414, 0.2506, 0.8414, 0.2506, 0.6904, 0.2389, 0.6904, 0.2389, 0.6904, 0.2389, 0.6904, 0.2389, 0.8414, 0.2506, 0.8414, 0.2506, 0.8414, 0.2506, 0.8414, 0.2506, 0.6904, 0.2389, 0.6904, 0.2389, 0.6904, 0.2389, 0.6904, 0.2389, 0.6904, 0.2389, 0.6904, 0.2389, 0.6904, 0.2389, 0.6904, 0.2389, 0.8414, 0.2506, 0.8414, 0.2506, 0.8414, 0.2506, 0.8414, 0.2506, 0.1591, 0.2585, 0.1591, 0.2585, 0.1591, 0.2585, 0.1591, 0.2585, 0.8362, 0.7155, 0.8362, 0.7155, 0.8362, 0.7155, 0.8362, 0.7155, 0.1591, 0.2585, 0.1591, 0.2585, 0.1591, 0.2585, 0.1591, 0.2585, 0.8414, 0.2506, 0.8414, 0.2506, 0.8414, 0.2506, 0.8414, 0.2506, 0.8414, 0.2506, 0.8414, 0.2506, 0.8414, 0.2506, 0.8414, 0.2506, 0.1591, 0.2585, 0.1591, 0.2585, 0.1591, 0.2585, 0.1591, 0.2585, 0.1591, 0.2585, 0.1591, 0.2585, 0.1591, 0.2585, 0.1591, 0.2585, 0.1591, 0.2585, 0.1591, 0.2585, 0.1591, 0.2585, 0.1591, 0.2585, 0.8414, 0.2506, 0.8414, 0.2506, 0.8414, 0.2506, 0.8414, 0.2506, 0.1591, 0.2585, 0.1591, 0.2585, 0.1591, 0.2585, 0.1591, 0.2585, 0.1591, 0.2585, 0.1591, 0.2585, 0.1591, 0.2585, 0.1591, 0.2585, 0.8414, 0.2506, 0.8414, 0.2506, 0.8414, 0.2506, 0.8414, 0.2506, 0.5029, 0.2389, 0.5029, 0.2389, 0.5029, 0.2389, 0.5029, 0.2389, 0.8414, 0.2506, 0.8414, 0.2506, 0.8414, 0.2506, 0.8414, 0.2506, 0.8362, 0.7155, 0.8362, 0.7155, 0.8362, 0.7155, 0.8362, 0.7155, 0.8362, 0.7155, 0.8362, 0.7155, 0.8362, 0.7155, 0.8362, 0.7155, 0.5029, 0.2389, 0.5029, 0.2389, 0.5029, 0.2389, 0.5029, 0.2389, 0.8362, 0.7155, 0.8362, 0.7155, 0.8362, 0.7155, 0.8362, 0.7155, 0.8414, 0.2506, 0.8414, 0.2506, 0.8414, 0.2506, 0.8414, 0.2506, 0.8414, 0.2506, 0.8414, 0.2506, 0.8414, 0.2506, 0.8414, 0.2506, 0.8362, 0.7155, 0.8362, 0.7155, 0.8362, 0.7155, 0.8362, 0.7155, 0.8414, 0.2506, 0.8414, 0.2506, 0.8414, 0.2506, 0.8414, 0.2506, 0.8362, 0.7155, 0.8362, 0.7155, 0.8362, 0.7155, 0.8362, 0.7155, 0.8414, 0.2506, 0.8414, 0.2506, 0.8414, 0.2506, 0.8414, 0.2506, 0.8414, 0.2506, 0.8414, 0.2506, 0.8414, 0.2506, 0.8414, 0.2506, 0.8414, 0.2506, 0.8414, 0.2506, 0.8414, 0.2506, 0.8414, 0.2506, 0.1591, 0.2585, 0.1591, 0.2585, 0.1591, 0.2585, 0.1591, 0.2585, 0.8414, 0.2506, 0.8414, 0.2506, 0.8414, 0.2506, 0.8414, 0.2506, 0.1591, 0.2585, 0.1591, 0.2585, 0.1591, 0.2585, 0.1591, 0.2585, 0.8414, 0.2506, 0.8414, 0.2506, 0.8414, 0.2506, 0.8414, 0.2506, 0.8414, 0.2506, 0.8414, 0.2506, 0.8414, 0.2506, 0.8414, 0.2506, 0.8414, 0.2506, 0.8414, 0.2506, 0.8414, 0.2506, 0.8414, 0.2506, 0.8414, 0.2506, 0.8414, 0.2506, 0.8414, 0.2506, 0.8414, 0.2506, 0.8414, 0.2506, 0.8414, 0.2506, 0.8414, 0.2506, 0.8414, 0.2506, 0.8414, 0.2506, 0.8414, 0.2506, 0.8414, 0.2506, 0.8414, 0.2506, 0.8414, 0.2506, 0.8414, 0.2506, 0.8414, 0.2506, 0.8414, 0.2506, 0.8414, 0.2506, 0.8414, 0.2506, 0.8414, 0.2506, 0.8414, 0.2506, 0.8414, 0.2506, 0.8414, 0.2506, 0.8414, 0.2506, 0.8414, 0.2506, 0.8414, 0.2506, 0.8414, 0.2506, 0.8414, 0.2506, 0.8414, 0.2506, 0.8414, 0.2506, 0.8414, 0.2506, 0.8414, 0.2506, 0.8414, 0.2506, 0.8414, 0.2506, 0.8414, 0.2506, 0.8414, 0.2506, 0.8414, 0.2506, 0.8414, 0.2506, 0.8414, 0.2506, 0.8414, 0.2506, 0.8414, 0.2506, 0.8414, 0.2506, 0.8414, 0.2506, 0.8414, 0.2506, 0.8414, 0.2506, 0.8414, 0.2506, 0.8414, 0.2506, 0.8414, 0.2506, 0.8414, 0.2506, 0.8414, 0.2506, 0.8414, 0.2506, 0.8414, 0.2506, 0.8414, 0.2506, 0.8414, 0.2506, 0.8414, 0.2506, 0.8414, 0.2506, 0.8414, 0.2506, 0.8414, 0.2506, 0.8414, 0.2506, 0.8414, 0.2506, 0.8414, 0.2506, 0.8414, 0.2506, 0.8414, 0.2506, 0.8414, 0.2506, 0.8414, 0.2506, 0.8414, 0.2506, 0.8414, 0.2506, 0.8414, 0.2506, 0.8414, 0.2506, 0.1591, 0.2585, 0.1591, 0.2585, 0.1591, 0.2585, 0.1591, 0.2585, 0.1591, 0.2585, 0.1591, 0.2585, 0.1591, 0.2585, 0.1591, 0.2585, 0.1591, 0.2585, 0.1591, 0.2585, 0.1591, 0.2585, 0.1591, 0.2585, 0.1591, 0.2585, 0.1591, 0.2585, 0.1591, 0.2585, 0.1591, 0.2585, 0.5029, 0.2389, 0.5029, 0.2389, 0.5029, 0.2389, 0.5029, 0.2389, 0.8362, 0.7155, 0.8362, 0.7155, 0.8362, 0.7155, 0.8362, 0.7155, 0.1591, 0.2585, 0.1591, 0.2585, 0.1591, 0.2585, 0.1591, 0.2585, 0.1591, 0.2585, 0.1591, 0.2585, 0.1591, 0.2585, 0.1591, 0.2585, 0.1591, 0.2585, 0.1591, 0.2585, 0.1591, 0.2585, 0.1591, 0.2585, 0.8362, 0.7155, 0.8362, 0.7155, 0.8362, 0.7155, 0.8362, 0.7155, 0.8414, 0.2506, 0.8414, 0.2506, 0.8414, 0.2506, 0.8414, 0.2506, 0.8414, 0.2506, 0.8414, 0.2506, 0.8414, 0.2506, 0.8414, 0.2506, 0.5029, 0.2389, 0.5029, 0.2389, 0.5029, 0.2389, 0.5029, 0.2389, 0.8414, 0.2506, 0.8414, 0.2506, 0.8414, 0.2506, 0.8414, 0.2506, 0.1591, 0.2585, 0.1591, 0.2585, 0.1591, 0.2585, 0.1591, 0.2585, 0.8414, 0.2506, 0.8414, 0.2506, 0.8414, 0.2506, 0.8414, 0.2506, 0.8414, 0.2506, 0.8414, 0.2506, 0.8414, 0.2506, 0.8414, 0.2506, 0.1591, 0.2585, 0.1591, 0.2585, 0.1591, 0.2585, 0.1591, 0.2585, 0.8414, 0.2506, 0.8414, 0.2506, 0.8414, 0.2506, 0.8414, 0.2506, 0.8414, 0.2506, 0.8414, 0.2506, 0.8414, 0.2506, 0.8414, 0.2506, 0.8414, 0.2506, 0.8414, 0.2506, 0.8414, 0.2506, 0.8414, 0.2506, 0.8414, 0.2506, 0.8414, 0.2506, 0.8414, 0.2506, 0.8414, 0.2506, 0.8414, 0.2506, 0.8414, 0.2506, 0.8414, 0.2506, 0.8414, 0.2506, 0.8414, 0.2506, 0.8414, 0.2506, 0.8414, 0.2506, 0.8414, 0.2506, 0.8414, 0.2506, 0.8414, 0.2506, 0.8414, 0.2506, 0.8414, 0.2506, 0.8414, 0.2506, 0.8414, 0.2506, 0.8414, 0.2506, 0.8414, 0.2506, 0.8414, 0.2506, 0.8414, 0.2506, 0.8414, 0.2506, 0.8414, 0.2506, 0.8414, 0.2506, 0.8414, 0.2506, 0.8414, 0.2506, 0.8414, 0.2506, 0.8414, 0.2506, 0.8414, 0.2506, 0.8414, 0.2506, 0.8414, 0.2506, 0.8414, 0.2506, 0.8414, 0.2506, 0.8414, 0.2506, 0.8414, 0.2506, 0.8414, 0.2506, 0.8414, 0.2506, 0.8414, 0.2506, 0.8414, 0.2506, 0.8414, 0.2506, 0.8414, 0.2506, 0.8414, 0.2506, 0.8414, 0.2506, 0.8414, 0.2506, 0.8414, 0.2506, 0.8414, 0.2506, 0.8414, 0.2506, 0.8414, 0.2506, 0.8414, 0.2506, 0.8414, 0.2506, 0.8414, 0.2506, 0.8414, 0.2506, 0.8414, 0.2506, 0.8414, 0.2506, 0.8414, 0.2506, 0.8414, 0.2506, 0.8414, 0.2506, 0.8414, 0.2506, 0.8414, 0.2506, 0.8414, 0.2506, 0.8414, 0.2506, 0.8414, 0.2506, 0.8414, 0.2506, 0.8414, 0.2506, 0.8414, 0.2506, 0.8414, 0.2506, 0.8414, 0.2506, 0.8414, 0.2506, 0.8414, 0.2506, 0.8414, 0.2506, 0.8414, 0.2506, 0.8414, 0.2506, 0.8414, 0.2506, 0.8414, 0.2506, 0.8414, 0.2506, 0.8414, 0.2506, 0.8414, 0.2506, 0.8414, 0.2506, 0.8414, 0.2506, 0.8414, 0.2506, 0.8414, 0.2506, 0.8414, 0.2506, 0.8414, 0.2506, 0.8414, 0.2506, 0.8414, 0.2506, 0.8414, 0.2506, 0.8414, 0.2506, 0.8414, 0.2506, 0.8414, 0.2506, 0.8414, 0.2506, 0.8414, 0.2506, 0.8414, 0.2506, 0.8414, 0.2506, 0.8414, 0.2506, 0.8414, 0.2506, 0.8414, 0.2506, 0.8414, 0.2506, 0.8414, 0.2506, 0.8414, 0.2506, 0.8414, 0.2506, 0.8414, 0.2506, 0.8414, 0.2506, 0.8414, 0.2506, 0.8414, 0.2506, 0.8414, 0.2506, 0.8414, 0.2506, 0.8414, 0.2506, 0.8414, 0.2506, 0.8414, 0.2506, 0.8414, 0.2506, 0.8414, 0.2506, 0.8414, 0.2506, 0.8414, 0.2506, 0.8414, 0.2506, 0.8414, 0.2506, 0.8414, 0.2506, 0.8414, 0.2506, 0.8414, 0.2506, 0.8414, 0.2506, 0.8414, 0.2506, 0.8414, 0.2506, 0.8414, 0.2506, 0.8414, 0.2506, 0.8414, 0.2506, 0.8414, 0.2506, 0.8414, 0.2506, 0.8414, 0.2506, 0.8414, 0.2506, 0.8414, 0.2506, 0.8414, 0.2506, 0.8414, 0.2506, 0.8414, 0.2506, 0.8414, 0.2506, 0.8414, 0.2506, 0.8414, 0.2506, 0.8414, 0.2506, 0.8414, 0.2506, 0.8414, 0.2506, 0.8414, 0.2506, 0.8414, 0.2506, 0.8414, 0.2506, 0.8414, 0.2506, 0.8414, 0.2506, 0.8414, 0.2506, 0.8414, 0.2506, 0.8414, 0.2506, 0.8414, 0.2506, 0.8414, 0.2506, 0.8414, 0.2506, 0.8414, 0.2506, 0.8414, 0.2506, 0.8414, 0.2506, 0.8414, 0.2506, 0.8414, 0.2506, 0.8414, 0.2506, 0.8414, 0.2506, 0.8414, 0.2506, 0.8414, 0.2506, 0.8414, 0.2506, 0.8414, 0.2506, 0.8414, 0.2506, 0.8414, 0.2506, 0.8414, 0.2506, 0.8414, 0.2506, 0.8414, 0.2506, 0.8414, 0.2506, 0.8414, 0.2506, 0.8414, 0.2506, 0.8414, 0.2506, 0.8414, 0.2506, 0.8414, 0.2506, 0.8414, 0.2506, 0.8414, 0.2506, 0.8414, 0.2506, 0.8414, 0.2506, 0.8414, 0.2506, 0.8414, 0.2506, 0.8414, 0.2506, 0.8414, 0.2506, 0.8414, 0.2506, 0.8414, 0.2506, 0.8414, 0.2506, 0.8414, 0.2506, 0.8414, 0.2506, 0.8414, 0.2506, 0.8414, 0.2506, 0.8414, 0.2506, 0.8414, 0.2506, 0.8414, 0.2506, 0.8414, 0.2506, 0.8414, 0.2506, 0.8414, 0.2506, 0.8414, 0.2506, 0.8414, 0.2506, 0.8414, 0.2506, 0.8414, 0.2506, 0.8414, 0.2506, 0.8414, 0.2506, 0.8414, 0.2506, 0.8414, 0.2506, 0.8414, 0.2506, 0.8414, 0.2506, 0.8414, 0.2506, 0.8414, 0.2506, 0.8414, 0.2506, 0.8414, 0.2506, 0.8414, 0.2506, 0.8414, 0.2506, 0.8414, 0.2506, 0.8414, 0.2506, 0.8414, 0.2506, 0.5029, 0.2389, 0.5029, 0.2389, 0.5029, 0.2389, 0.5029, 0.2389, 0.5029, 0.2389, 0.5029, 0.2389, 0.5029, 0.2389, 0.5029, 0.2389, 0.5029, 0.2389, 0.5029, 0.2389, 0.5029, 0.2389, 0.5029, 0.2389, 0.8362, 0.7155, 0.8362, 0.7155, 0.8362, 0.7155, 0.8362, 0.7155, 0.1591, 0.2585, 0.1591, 0.2585, 0.1591, 0.2585, 0.1591, 0.2585, 0.1591, 0.2585, 0.1591, 0.2585, 0.1591, 0.2585, 0.1591, 0.2585, 0.1591, 0.2585, 0.1591, 0.2585, 0.1591, 0.2585, 0.1591, 0.2585, 0.8362, 0.7155, 0.8362, 0.7155, 0.8362, 0.7155, 0.8362, 0.7155, 0.5029, 0.2389, 0.5029, 0.2389, 0.5029, 0.2389, 0.5029, 0.2389, 0.8414, 0.2506, 0.8414, 0.2506, 0.8414, 0.2506, 0.8414, 0.2506, 0.8414, 0.2506, 0.8414, 0.2506, 0.8414, 0.2506, 0.8414, 0.2506, 0.8414, 0.2506, 0.8414, 0.2506, 0.8414, 0.2506, 0.8414, 0.2506, 0.8414, 0.2506, 0.8414, 0.2506, 0.8414, 0.2506, 0.8414, 0.2506, 0.8414, 0.2506, 0.8414, 0.2506, 0.8414, 0.2506, 0.8414, 0.2506, 0.8414, 0.2506, 0.8414, 0.2506, 0.8414, 0.2506, 0.8414, 0.2506, 0.8414, 0.2506, 0.8414, 0.2506, 0.8414, 0.2506, 0.8414, 0.2506, 0.8414, 0.2506, 0.8414, 0.2506, 0.8414, 0.2506, 0.8414, 0.2506, 0.8414, 0.2506, 0.8414, 0.2506, 0.8414, 0.2506, 0.8414, 0.2506, 0.8414, 0.2506, 0.8414, 0.2506, 0.8414, 0.2506, 0.8414, 0.2506, 0.8414, 0.2506, 0.8414, 0.2506, 0.8414, 0.2506, 0.8414, 0.2506, 0.8414, 0.2506, 0.8414, 0.2506, 0.8414, 0.2506, 0.8414, 0.2506, 0.8414, 0.2506, 0.8414, 0.2506, 0.8414, 0.2506, 0.8414, 0.2506, 0.8414, 0.2506, 0.8414, 0.2506, 0.8414, 0.2506, 0.8414, 0.2506, 0.8414, 0.2507, 0.8414, 0.2506, 0.8414, 0.2506, 0.8414, 0.2507, 0.8414, 0.2506, 0.8414, 0.2506, 0.8414, 0.2506, 0.8414, 0.2506, 0.8414, 0.2506, 0.8414, 0.2506, 0.8414, 0.2506, 0.8414, 0.2506, 0.5029, 0.2389, 0.5029, 0.2389, 0.5029, 0.2389, 0.5029, 0.2389, 0.5029, 0.2389, 0.5029, 0.2389, 0.5029, 0.2389, 0.5029, 0.2389, 0.8362, 0.7155, 0.8362, 0.7155, 0.8362, 0.7155, 0.8362, 0.7155, 0.8362, 0.7155, 0.8362, 0.7155, 0.8362, 0.7155, 0.8362, 0.7155, 0.1591, 0.2585, 0.1591, 0.2585, 0.1591, 0.2585, 0.1591, 0.2585, 0.1591, 0.2585, 0.1591, 0.2585, 0.1591, 0.2585, 0.1591, 0.2585, 0.1591, 0.2585, 0.1591, 0.2585, 0.1591, 0.2585, 0.1591, 0.2585, 0.1591, 0.2585, 0.1591, 0.2585, 0.1591, 0.2585, 0.1591, 0.2585, 0.1591, 0.2585, 0.1591, 0.2585, 0.1591, 0.2585, 0.1591, 0.2585, 0.1591, 0.2585, 0.1591, 0.2585, 0.1591, 0.2585, 0.1591, 0.2585, 0.8362, 0.7155, 0.8362, 0.7155, 0.8362, 0.7155, 0.8362, 0.7155, 0.8414, 0.2506, 0.8414, 0.2506, 0.8414, 0.2506, 0.8414, 0.2506, 0.5029, 0.2389, 0.5029, 0.2389, 0.5029, 0.2389, 0.5029, 0.2389, 0.5029, 0.2389, 0.5029, 0.2389, 0.5029, 0.2389, 0.5029, 0.2389, 0.5029, 0.2389, 0.5029, 0.2389, 0.5029, 0.2389, 0.5029, 0.2389, 0.5029, 0.2389, 0.5029, 0.2389, 0.5029, 0.2389, 0.5029, 0.2389, 0.8362, 0.7155, 0.8362, 0.7155, 0.8362, 0.7155, 0.8362, 0.7155, 0.5029, 0.2389, 0.5029, 0.2389, 0.5029, 0.2389, 0.5029, 0.2389, 0.5029, 0.2389, 0.5029, 0.2389, 0.5029, 0.2389, 0.5029, 0.2389, 0.8414, 0.2506, 0.8414, 0.2506, 0.8414, 0.2506, 0.8414, 0.2506, 0.8414, 0.2506, 0.8414, 0.2506, 0.8414, 0.2506, 0.8414, 0.2506, 0.8414, 0.2506, 0.8414, 0.2506, 0.8414, 0.2506, 0.8414, 0.2506, 0.8414, 0.2506, 0.8414, 0.2506, 0.8414, 0.2506, 0.8414, 0.2506, 0.8414, 0.2506, 0.8414, 0.2506, 0.8414, 0.2506, 0.8414, 0.2506, 0.8414, 0.2506, 0.8414, 0.2506, 0.8414, 0.2506, 0.8414, 0.2506, 0.8414, 0.2506, 0.8414, 0.2506, 0.8414, 0.2506, 0.8414, 0.2506, 0.8414, 0.2506, 0.8414, 0.2506, 0.8414, 0.2506, 0.8414, 0.2506, 0.8414, 0.2506, 0.8414, 0.2506, 0.8414, 0.2506, 0.8414, 0.2506, 0.8414, 0.2506, 0.8414, 0.2506, 0.8414, 0.2506, 0.8414, 0.2506, 0.8414, 0.2506, 0.8414, 0.2506, 0.8414, 0.2506, 0.8414, 0.2506, 0.8414, 0.2506, 0.8414, 0.2506, 0.8414, 0.2506, 0.8414, 0.2506, 0.8414, 0.2506, 0.8414, 0.2506, 0.8414, 0.2506, 0.8414, 0.2506, 0.8414, 0.2506, 0.8414, 0.2506, 0.8414, 0.2506, 0.8414, 0.2506, 0.8414, 0.2506, 0.8414, 0.2506, 0.8414, 0.2506, 0.8414, 0.2506, 0.8414, 0.2506, 0.8414, 0.2506, 0.8414, 0.2506, 0.8414, 0.2506, 0.8414, 0.2506, 0.8414, 0.2506, 0.8414, 0.2506, 0.8414, 0.2506, 0.8414, 0.2506, 0.8414, 0.2506, 0.8414, 0.2506, 0.8414, 0.2506, 0.8414, 0.2506, 0.8414, 0.2506, 0.8414, 0.2506, 0.8414, 0.2506, 0.8414, 0.2506, 0.8414, 0.2506, 0.8414, 0.2506, 0.8414, 0.2506, 0.8414, 0.2506, 0.8414, 0.2506, 0.8414, 0.2506, 0.8414, 0.2506, 0.8414, 0.2506, 0.8414, 0.2506, 0.8414, 0.2506, 0.8414, 0.2506, 0.8414, 0.2506, 0.8414, 0.2506, 0.8414, 0.2506, 0.8414, 0.2506, 0.8414, 0.2506, 0.8414, 0.2506, 0.8414, 0.2506, 0.8414, 0.2506, 0.8414, 0.2506, 0.8414, 0.2506, 0.8414, 0.2506, 0.8414, 0.2506, 0.8414, 0.2506, 0.8414, 0.2506, 0.8414, 0.2506, 0.8414, 0.2506, 0.8414, 0.2506, 0.8414, 0.2506, 0.8414, 0.2506, 0.8414, 0.2506, 0.8414, 0.2506, 0.8414, 0.2506, 0.8414, 0.2506, 0.8414, 0.2506, 0.8414, 0.2506, 0.8414, 0.2506, 0.8414, 0.2506, 0.8414, 0.2506, 0.8414, 0.2506, 0.8414, 0.2506, 0.8414, 0.2506, 0.8414, 0.2506, 0.8414, 0.2506, 0.8414, 0.2506, 0.8414, 0.2506, 0.8414, 0.2506, 0.8414, 0.2506, 0.8414, 0.2506, 0.8414, 0.2506, 0.8414, 0.2506, 0.8414, 0.2506, 0.8414, 0.2506, 0.8414, 0.2506, 0.8414, 0.2506, 0.8414, 0.2506, 0.8414, 0.2506, 0.8414, 0.2506, 0.8414, 0.2506, 0.8414, 0.2506, 0.8414, 0.2506, 0.8414, 0.2506, 0.8414, 0.2506, 0.8414, 0.2506, 0.8414, 0.2506, 0.8414, 0.2506, 0.8414, 0.2506, 0.8414, 0.2506, 0.8414, 0.2506, 0.8414, 0.2506, 0.8414, 0.2506, 0.8414, 0.2506, 0.8414, 0.2506, 0.8414, 0.2506, 0.8414, 0.2506, 0.8414, 0.2506, 0.8414, 0.2506, 0.8414, 0.2506, 0.8414, 0.2506, 0.8414, 0.2506, 0.8414, 0.2506, 0.8414, 0.2506, 0.8414, 0.2506, 0.8414, 0.2506, 0.8414, 0.2506, 0.8414, 0.2506, 0.8414, 0.2506, 0.8414, 0.2506, 0.8414, 0.2506, 0.8414, 0.2506, 0.8414, 0.2506, 0.8414, 0.2506, 0.8414, 0.2506, 0.8414, 0.2506, 0.8414, 0.2506, 0.8414, 0.2506, 0.8414, 0.2506, 0.8414, 0.2506, 0.8414, 0.2506, 0.8414, 0.2506, 0.8414, 0.2506, 0.8414, 0.2506, 0.8414, 0.2506, 0.8414, 0.2506, 0.8414, 0.2506, 0.8414, 0.2506, 0.8414, 0.2506, 0.8414, 0.2506, 0.8414, 0.2506, 0.8414, 0.2506, 0.8414, 0.2506, 0.8414, 0.2506, 0.8414, 0.2506, 0.8414, 0.2506, 0.8414, 0.2506, 0.8414, 0.2506, 0.8414, 0.2506, 0.8414, 0.2506, 0.8414, 0.2506, 0.8414, 0.2506, 0.8414, 0.2506, 0.8414, 0.2506, 0.8414, 0.2506, 0.8414, 0.2506, 0.8414, 0.2506, 0.8414, 0.2506, 0.8414, 0.2506, 0.8414, 0.2506, 0.8414, 0.2506, 0.8414, 0.2506, 0.8414, 0.2506, 0.8414, 0.2506, 0.8414, 0.2506, 0.8414, 0.2506, 0.8414, 0.2506, 0.8414, 0.2506, 0.8414, 0.2506, 0.8414, 0.2506, 0.8414, 0.2506, 0.8414, 0.2506, 0.8414, 0.2506, 0.8414, 0.2506, 0.8414, 0.2506, 0.8414, 0.2506, 0.8414, 0.2506, 0.8414, 0.2506, 0.8414, 0.2506, 0.8414, 0.2506, 0.8414, 0.2506, 0.8414, 0.2506, 0.8414, 0.2506, 0.8414, 0.2506, 0.8414, 0.2506, 0.8414, 0.2506, 0.8414, 0.2506, 0.8414, 0.2506, 0.8414, 0.2506, 0.8414, 0.2506, 0.8414, 0.2506, 0.1591, 0.2585, 0.1591, 0.2585, 0.1591, 0.2585, 0.1591, 0.2585, 0.8414, 0.2506, 0.8414, 0.2506, 0.8414, 0.2506, 0.8414, 0.2506, 0.8414, 0.2506, 0.8414, 0.2506, 0.8414, 0.2506, 0.8414, 0.2506, 0.1591, 0.2585, 0.1591, 0.2585, 0.1591, 0.2585, 0.1591, 0.2585, 0.8414, 0.2506, 0.8414, 0.2506, 0.8414, 0.2506, 0.8414, 0.2506, 0.8414, 0.2506, 0.8414, 0.2506, 0.8414, 0.2506, 0.8414, 0.2506, 0.8362, 0.7155, 0.8362, 0.7155, 0.8362, 0.7155, 0.8362, 0.7155, 0.1591, 0.2585, 0.1591, 0.2585, 0.1591, 0.2585, 0.1591, 0.2585, 0.8414, 0.2506, 0.8414, 0.2506, 0.8414, 0.2506, 0.8414, 0.2506, 0.8362, 0.7155, 0.8362, 0.7155, 0.8362, 0.7155, 0.8362, 0.7155, 0.8414, 0.2506, 0.8414, 0.2506, 0.8414, 0.2506, 0.8414, 0.2506, 0.1591, 0.2585, 0.1591, 0.2585, 0.1591, 0.2585, 0.1591, 0.2585, 0.8414, 0.2506, 0.8414, 0.2506, 0.8414, 0.2506, 0.8414, 0.2506, 0.8414, 0.2506, 0.8414, 0.2506, 0.8414, 0.2506, 0.8414, 0.2506, 0.8414, 0.2506, 0.8414, 0.2506, 0.8414, 0.2506, 0.8414, 0.2506, 0.8414, 0.2506, 0.8414, 0.2506, 0.8414, 0.2506, 0.8414, 0.2506, 0.8362, 0.7155, 0.8362, 0.7155, 0.8362, 0.7155, 0.8362, 0.7155, 0.1591, 0.2585, 0.1591, 0.2585, 0.1591, 0.2585, 0.1591, 0.2585, 0.8414, 0.2506, 0.8414, 0.2506, 0.8414, 0.2506, 0.8414, 0.2506, 0.1591, 0.2585, 0.1591, 0.2585, 0.1591, 0.2585, 0.1591, 0.2585, 0.1591, 0.2585, 0.1591, 0.2585, 0.1591, 0.2585, 0.1591, 0.2585, 0.8414, 0.2506, 0.8414, 0.2506, 0.8414, 0.2506, 0.8414, 0.2506, 0.8414, 0.2506, 0.8414, 0.2506, 0.8414, 0.2506, 0.8414, 0.2506, 0.8414, 0.2506, 0.8414, 0.2506, 0.8414, 0.2506, 0.8414, 0.2506, 0.8414, 0.2506, 0.8414, 0.2506, 0.8414, 0.2506, 0.8414, 0.2506, 0.8362, 0.7155, 0.8362, 0.7155, 0.8362, 0.7155, 0.8362, 0.7155, 0.1591, 0.2585, 0.1591, 0.2585, 0.1591, 0.2585, 0.1591, 0.2585, 0.8414, 0.2507, 0.8414, 0.2507, 0.8414, 0.2507, 0.8414, 0.2507, 0.8414, 0.2506, 0.8414, 0.2506, 0.8414, 0.2506, 0.8414, 0.2506, 0.8414, 0.2506, 0.8414, 0.2506, 0.8414, 0.2506, 0.8414, 0.2506, 0.8414, 0.2506, 0.8414, 0.2506, 0.8414, 0.2506, 0.8414, 0.2506, 0.8414, 0.2506, 0.8414, 0.2506, 0.8414, 0.2506, 0.8414, 0.2506, 0.8414, 0.2506, 0.8414, 0.2506, 0.8414, 0.2506, 0.8414, 0.2506, 0.1591, 0.2585, 0.1591, 0.2585, 0.1591, 0.2585, 0.1591, 0.2585, 0.8414, 0.2506, 0.8414, 0.2506, 0.8414, 0.2506, 0.8414, 0.2506, 0.5029, 0.2389, 0.5029, 0.2389, 0.5029, 0.2389, 0.5029, 0.2389, 0.8362, 0.7155, 0.8362, 0.7155, 0.8362, 0.7155, 0.8362, 0.7155, 0.1591, 0.2585, 0.1591, 0.2585, 0.1591, 0.2585, 0.1591, 0.2585, 0.1591, 0.2585, 0.1591, 0.2585, 0.1591, 0.2585, 0.1591, 0.2585, 0.8414, 0.2506, 0.8414, 0.2506, 0.8414, 0.2506, 0.8414, 0.2506, 0.8414, 0.2506, 0.8414, 0.2506, 0.8414, 0.2506, 0.8414, 0.2506, 0.8414, 0.2506, 0.8414, 0.2506, 0.8414, 0.2506, 0.8414, 0.2506, 0.8414, 0.2506, 0.8414, 0.2506, 0.8414, 0.2506, 0.8414, 0.2506, 0.8414, 0.2507, 0.8414, 0.2507, 0.8414, 0.2507, 0.8414, 0.2507, 0.8414, 0.2507, 0.8414, 0.2507, 0.8414, 0.2507, 0.8414, 0.2507, 0.1591, 0.2585, 0.1591, 0.2585, 0.1591, 0.2585, 0.1591, 0.2585, 0.1591, 0.2585, 0.1591, 0.2585, 0.1591, 0.2585, 0.1591, 0.2585, 0.8414, 0.2506, 0.8414, 0.2506, 0.8414, 0.2506, 0.8414, 0.2506, 0.1591, 0.2585, 0.1591, 0.2585, 0.1591, 0.2585, 0.1591, 0.2585, 0.8414, 0.2506, 0.8414, 0.2506, 0.8414, 0.2506, 0.8414, 0.2506, 0.8414, 0.2506, 0.8414, 0.2506, 0.8414, 0.2506, 0.8414, 0.2506, 0.8414, 0.2506, 0.8414, 0.2506, 0.8414, 0.2506, 0.8414, 0.2506, 0.8414, 0.2506, 0.8414, 0.2506, 0.8414, 0.2506, 0.8414, 0.2506, 0.8414, 0.2506, 0.8414, 0.2506, 0.8414, 0.2506, 0.8414, 0.2506, 0.8414, 0.2506, 0.8414, 0.2506, 0.8414, 0.2506, 0.8414, 0.2506, 0.8414, 0.2506, 0.8414, 0.2506, 0.8414, 0.2506, 0.8414, 0.2506, 0.1591, 0.2585, 0.1591, 0.2585, 0.1591, 0.2585, 0.1591, 0.2585, 0.1591, 0.2585, 0.1591, 0.2585, 0.1591, 0.2585, 0.1591, 0.2585, 0.1591, 0.2585, 0.1591, 0.2585, 0.1591, 0.2585, 0.1591, 0.2585, 0.8414, 0.2506, 0.8414, 0.2506, 0.8414, 0.2506, 0.8414, 0.2506, 0.8414, 0.2506, 0.8414, 0.2506, 0.8414, 0.2506, 0.8414, 0.2506, 0.8414, 0.2506, 0.8414, 0.2506, 0.8414, 0.2506, 0.8414, 0.2506, 0.8414, 0.2506, 0.8414, 0.2506, 0.8414, 0.2506, 0.8414, 0.2506, 0.8414, 0.2506, 0.8414, 0.2506, 0.8414, 0.2506, 0.8414, 0.2506, 0.8414, 0.2506, 0.8414, 0.2506, 0.8414, 0.2506, 0.8414, 0.2506, 0.8414, 0.2506, 0.8414, 0.2506, 0.8414, 0.2506, 0.8414, 0.2506, 0.8414, 0.2506, 0.8414, 0.2506, 0.8414, 0.2506, 0.8414, 0.2506, 0.8414, 0.2506, 0.8414, 0.2506, 0.8414, 0.2506, 0.8414, 0.2506, 0.8414, 0.2506, 0.8414, 0.2506, 0.8414, 0.2506, 0.8414, 0.2506, 0.8414, 0.2506, 0.8414, 0.2506, 0.8414, 0.2506, 0.8414, 0.2506, 0.6903, 0.2389, 0.6903, 0.2389, 0.6903, 0.2389, 0.6903, 0.2389, 0.6903, 0.2389, 0.6903, 0.2389, 0.6903, 0.2389, 0.6903, 0.2389, 0.6903, 0.2389, 0.6903, 0.2389, 0.6903, 0.2389, 0.6903, 0.2389, 0.6904, 0.2389, 0.6904, 0.2389, 0.6904, 0.2389, 0.6904, 0.2389, 0.8414, 0.2506, 0.8414, 0.2506, 0.8414, 0.2506, 0.8414, 0.2506, 0.8414, 0.2506, 0.8414, 0.2506, 0.8414, 0.2506, 0.8414, 0.2506, 0.8414, 0.2506, 0.8414, 0.2506, 0.8414, 0.2506, 0.8414, 0.2506, 0.8414, 0.2506, 0.8414, 0.2506, 0.8414, 0.2506, 0.8414, 0.2506, 0.8414, 0.2506, 0.8414, 0.2506, 0.8414, 0.2506, 0.8414, 0.2506, 0.8414, 0.2506, 0.8414, 0.2506, 0.8414, 0.2506, 0.8414, 0.2506, 0.1591, 0.2585, 0.1591, 0.2585, 0.1591, 0.2585, 0.1591, 0.2585, 0.1591, 0.2585, 0.1591, 0.2585, 0.1591, 0.2585, 0.1591, 0.2585, 0.1591, 0.2585, 0.1591, 0.2585, 0.1591, 0.2585, 0.1591, 0.2585, 0.1591, 0.2585, 0.1591, 0.2585, 0.1591, 0.2585, 0.1591, 0.2585, 0.1591, 0.2585, 0.1591, 0.2585, 0.1591, 0.2585, 0.1591, 0.2585, 0.1591, 0.2585, 0.1591, 0.2585, 0.1591, 0.2585, 0.1591, 0.2585, 0.8414, 0.2506, 0.8414, 0.2506, 0.8414, 0.2506, 0.8414, 0.2506, 0.8414, 0.2506, 0.8414, 0.2506, 0.8414, 0.2506, 0.8414, 0.2506, 0.8414, 0.2506, 0.8414, 0.2506, 0.8414, 0.2506, 0.8414, 0.2506, 0.6904, 0.2389, 0.6904, 0.2389, 0.6904, 0.2389, 0.6904, 0.2389, 0.8414, 0.2506, 0.8414, 0.2506, 0.8414, 0.2506, 0.8414, 0.2506, 0.8414, 0.2506, 0.8414, 0.2506, 0.8414, 0.2506, 0.8414, 0.2506, 0.8414, 0.2506, 0.8414, 0.2506, 0.8414, 0.2506, 0.8414, 0.2506, 0.6904, 0.2389, 0.6904, 0.2389, 0.6904, 0.2389, 0.6904, 0.2389, 0.6904, 0.2389, 0.6904, 0.2389, 0.6904, 0.2389, 0.6904, 0.2389, 0.6903, 0.2389, 0.6903, 0.2389, 0.6903, 0.2389, 0.6903, 0.2389, 0.6904, 0.2389, 0.6904, 0.2389, 0.6904, 0.2389, 0.6904, 0.2389, 0.6904, 0.2389, 0.6903, 0.2389, 0.6904, 0.2389, 0.6904, 0.2389, 0.6904, 0.2389, 0.6904, 0.2389, 0.6904, 0.2389, 0.6904, 0.2389, 0.6904, 0.2389, 0.6904, 0.2389, 0.6904, 0.2389, 0.6904, 0.2389, 0.6904, 0.2389, 0.6904, 0.2389, 0.6904, 0.2389, 0.6904, 0.2389, 0.6904, 0.2389, 0.6904, 0.2389, 0.6904, 0.2389, 0.6904, 0.2389, 0.6904, 0.2389, 0.6904, 0.2389, 0.6904, 0.2389, 0.6904, 0.2389, 0.6904, 0.2389, 0.6904, 0.2389, 0.6904, 0.2389, 0.6904, 0.2389, 0.6903, 0.2389, 0.6903, 0.2389, 0.6903, 0.2389, 0.6903, 0.2389, 0.6903, 0.2389, 0.6903, 0.2389, 0.6903, 0.2389, 0.6903, 0.2389, 0.6903, 0.2389, 0.6903, 0.2389, 0.6903, 0.2389, 0.6903, 0.2389, 0.6904, 0.2389, 0.6904, 0.2389, 0.6904, 0.2389, 0.6904, 0.2389, 0.6904, 0.2389, 0.6904, 0.2389, 0.6904, 0.2389, 0.6904, 0.2389, 0.6903, 0.2389, 0.6903, 0.2389, 0.6903, 0.2389, 0.6903, 0.2389, 0.6903, 0.2389, 0.6903, 0.2389, 0.6903, 0.2389, 0.6903, 0.2389, 0.6903, 0.2389, 0.6903, 0.2389, 0.6903, 0.2389, 0.6903, 0.2389, 0.6903, 0.2389, 0.6903, 0.2389, 0.6903, 0.2389, 0.6903, 0.2389, 0.6904, 0.2389, 0.6904, 0.2389, 0.6904, 0.2389, 0.6904, 0.2389, 0.6904, 0.2389, 0.6903, 0.2389, 0.6903, 0.2389, 0.6904, 0.2389, 0.6904, 0.2389, 0.6904, 0.2389, 0.6904, 0.2389, 0.6904, 0.2389, 0.6904, 0.2389, 0.6903, 0.2389, 0.6903, 0.2389, 0.6904, 0.2389, 0.8414, 0.2506, 0.8414, 0.2506, 0.8414, 0.2506, 0.8414, 0.2506, 0.8414, 0.2506, 0.8414, 0.2506, 0.8414, 0.2506, 0.8414, 0.2506, 0.8414, 0.2506, 0.8414, 0.2506, 0.8414, 0.2506, 0.8414, 0.2506, 0.8414, 0.2506, 0.8414, 0.2506, 0.8414, 0.2506, 0.8414, 0.2506, 0.8414, 0.2506, 0.8414, 0.2507, 0.8414, 0.2507, 0.8414, 0.2506, 0.8414, 0.2506, 0.8414, 0.2506, 0.8414, 0.2506, 0.8414, 0.2506, 0.8414, 0.2506, 0.8414, 0.2506, 0.8414, 0.2506, 0.8414, 0.2506, 0.8414, 0.2506, 0.8414, 0.2506, 0.8414, 0.2506, 0.8414, 0.2506, 0.8414, 0.2506, 0.8414, 0.2506, 0.8414, 0.2506, 0.8414, 0.2506, 0.8414, 0.2506, 0.8414, 0.2506, 0.8414, 0.2506, 0.8414, 0.2506, 0.8414, 0.2506, 0.8414, 0.2506, 0.8414, 0.2506, 0.8414, 0.2506, 0.8414, 0.2506, 0.8414, 0.2506, 0.8414, 0.2506, 0.8414, 0.2506, 0.8414, 0.2506, 0.8414, 0.2506, 0.8414, 0.2506, 0.8414, 0.2506, 0.8414, 0.2506, 0.8414, 0.2506, 0.8414, 0.2506, 0.8414, 0.2506, 0.8414, 0.2507, 0.8414, 0.2507, 0.8414, 0.2507, 0.8414, 0.2507, 0.8414, 0.2506, 0.8414, 0.2506, 0.8414, 0.2506, 0.8414, 0.2506, 0.8414, 0.2506, 0.8414, 0.2506, 0.8414, 0.2506, 0.8414, 0.2506, 0.8414, 0.2506, 0.8414, 0.2506, 0.8414, 0.2506, 0.8414, 0.2506, 0.8414, 0.2506, 0.8414, 0.2506, 0.8414, 0.2506, 0.8414, 0.2506, 0.8414, 0.2507, 0.8414, 0.2507, 0.8414, 0.2507, 0.8414, 0.2507, 0.8414, 0.2507, 0.8414, 0.2507, 0.8414, 0.2507, 0.8414, 0.2507, 0.8414, 0.2506, 0.8414, 0.2506, 0.8414, 0.2506, 0.8414, 0.2506, 0.8414, 0.2506, 0.8414, 0.2506, 0.8414, 0.2506, 0.8414, 0.2506, 0.8414, 0.2506, 0.8414, 0.2506, 0.8414, 0.2506, 0.8414, 0.2506, 0.8414, 0.2506, 0.8414, 0.2506, 0.8414, 0.2506, 0.8414, 0.2506, 0.8414, 0.2506, 0.8414, 0.2506, 0.8414, 0.2506, 0.8414, 0.2506, 0.8414, 0.2506, 0.8414, 0.2506, 0.8414, 0.2506, 0.8414, 0.2506, 0.8414, 0.2506, 0.8414, 0.2506, 0.8414, 0.2506, 0.8414, 0.2506, 0.8414, 0.2506, 0.8414, 0.2506, 0.8414, 0.2506, 0.8414, 0.2506, 0.8414, 0.2506, 0.8414, 0.2506, 0.8414, 0.2506, 0.8414, 0.2506, 0.8414, 0.2506, 0.8414, 0.2506, 0.8414, 0.2506, 0.8414, 0.2506, 0.8414, 0.2506, 0.8414, 0.2506, 0.8414, 0.2506, 0.8414, 0.2506, 0.8414, 0.2506, 0.8414, 0.2506, 0.8414, 0.2506, 0.8414, 0.2506, 0.8414, 0.2506, 0.8414, 0.2506, 0.8414, 0.2506, 0.8414, 0.2506, 0.8414, 0.2506, 0.8414, 0.2506, 0.8414, 0.2506, 0.8414, 0.2506, 0.8414, 0.2506, 0.8414, 0.2506, 0.8414, 0.2506, 0.8414, 0.2506, 0.1591, 0.2585, 0.1591, 0.2585, 0.1591, 0.2585, 0.1591, 0.2585, 0.8414, 0.2506, 0.8414, 0.2506, 0.8414, 0.2506, 0.8414, 0.2506, 0.8414, 0.2506, 0.8414, 0.2506, 0.8414, 0.2506, 0.8414, 0.2506, 0.8414, 0.2506, 0.8414, 0.2506, 0.8414, 0.2506, 0.8414, 0.2506, 0.8414, 0.2506, 0.8414, 0.2506, 0.8414, 0.2506, 0.8414, 0.2506, 0.8414, 0.2506, 0.8414, 0.2506, 0.8414, 0.2506, 0.8414, 0.2506, 0.8414, 0.2506, 0.8414, 0.2506, 0.8414, 0.2506, 0.8414, 0.2506, 0.8414, 0.2506, 0.8414, 0.2506, 0.8414, 0.2506, 0.8414, 0.2506, 0.8414, 0.2506, 0.8414, 0.2506, 0.8414, 0.2506, 0.8414, 0.2506, 0.8414, 0.2506, 0.8414, 0.2506, 0.8414, 0.2506, 0.8414, 0.2506, 0.8414, 0.2506, 0.8414, 0.2506, 0.8414, 0.2506, 0.8414, 0.2506, 0.8414, 0.2506, 0.8414, 0.2506, 0.8414, 0.2506, 0.8414, 0.2506, 0.8414, 0.2506, 0.8414, 0.2506, 0.8414, 0.2506, 0.8414, 0.2506, 0.8414, 0.2506, 0.8414, 0.2506, 0.8414, 0.2506, 0.8414, 0.2506, 0.8414, 0.2506, 0.8414, 0.2506, 0.8414, 0.2506, 0.8414, 0.2506, 0.8414, 0.2506, 0.8414, 0.2506, 0.8414, 0.2506, 0.8414, 0.2506, 0.8414, 0.2506, 0.8414, 0.2506, 0.8414, 0.2506, 0.8414, 0.2506, 0.8414, 0.2506, 0.8414, 0.2506, 0.8414, 0.2506, 0.8414, 0.2506, 0.8414, 0.2506, 0.8414, 0.2506, 0.8414, 0.2506, 0.8414, 0.2506, 0.8414, 0.2506, 0.8414, 0.2506, 0.8414, 0.2506, 0.8414, 0.2506, 0.8414, 0.2506, 0.8414, 0.2506, 0.8414, 0.2506, 0.8414, 0.2506, 0.8414, 0.2506, 0.8414, 0.2506, 0.8414, 0.2506, 0.8414, 0.2506, 0.8414, 0.2506, 0.8414, 0.2506, 0.8414, 0.2506, 0.8414, 0.2506, 0.8414, 0.2506, 0.8414, 0.2506, 0.8414, 0.2506, 0.8414, 0.2506, 0.8414, 0.2506, 0.8414, 0.2506, 0.8414, 0.2506, 0.8414, 0.2506, 0.8414, 0.2506, 0.8414, 0.2506, 0.8414, 0.2506, 0.8414, 0.2506, 0.8414, 0.2506, 0.8414, 0.2506, 0.8414, 0.2506, 0.8414, 0.2506, 0.8414, 0.2506, 0.8414, 0.2506, 0.8414, 0.2506, 0.8414, 0.2506, 0.8414, 0.2506, 0.8414, 0.2506, 0.8414, 0.2506, 0.8414, 0.2506, 0.8414, 0.2506, 0.8414, 0.2506, 0.8414, 0.2506, 0.8414, 0.2506, 0.8414, 0.2506, 0.8414, 0.2506, 0.8414, 0.2506, 0.8414, 0.2506, 0.8414, 0.2506, 0.8414, 0.2506, 0.8414, 0.2506, 0.8414, 0.2506, 0.8414, 0.2506, 0.8414, 0.2506, 0.8414, 0.2506, 0.8414, 0.2506, 0.8414, 0.2506, 0.8414, 0.2506, 0.8414, 0.2506, 0.8414, 0.2506, 0.8414, 0.2506, 0.8414, 0.2506, 0.8414, 0.2506, 0.8414, 0.2506, 0.8414, 0.2506, 0.8414, 0.2506, 0.8414, 0.2506, 0.8414, 0.2506, 0.8414, 0.2506, 0.8414, 0.2506, 0.8414, 0.2506, 0.8414, 0.2506, 0.8414, 0.2506, 0.8414, 0.2506, 0.8414, 0.2506, 0.8414, 0.2506, 0.8414, 0.2506, 0.8414, 0.2506, 0.8414, 0.2506, 0.8414, 0.2506, 0.8414, 0.2506, 0.8414, 0.2506, 0.8414, 0.2506, 0.8414, 0.2506, 0.8414, 0.2506, 0.8414, 0.2506, 0.8414, 0.2506, 0.8414, 0.2506, 0.8414, 0.2506, 0.8414, 0.2506, 0.8414, 0.2506, 0.8414, 0.2506, 0.8414, 0.2506, 0.8414, 0.2506, 0.8414, 0.2506, 0.8414, 0.2506, 0.8414, 0.2506, 0.8414, 0.2506, 0.8414, 0.2506, 0.8414, 0.2506, 0.8414, 0.2506, 0.8414, 0.2506, 0.8414, 0.2506, 0.8414, 0.2506, 0.8414, 0.2506, 0.8414, 0.2506, 0.8414, 0.2506, 0.8414, 0.2506, 0.8414, 0.2506, 0.8414, 0.2506, 0.8414, 0.2506, 0.8414, 0.2506])
me_cube.materials.append(mat_material)
me_cube.use_remesh_preserve_volume = False
me_cube.use_remesh_preserve_attributes = False
me_cube.use_mirror_vertex_groups = False
me_cube.update()

# ---- objects
ob_cube = bpy.data.objects.new('Cube', me_cube)

# ---- transforms, parenting, visibility, modifiers, constraints
ob_cube.location = (0.0, 0.0, 0.0)
ob_cube.lock_rotations_4d = False
ob_cube.empty_display_type = 'ARROWS'
ob_cube.lineart.crease_threshold = 0.0

# ---- collection membership
col_collection_1.objects.link(ob_cube)

# ---- scene / render settings (as saved in the file)
scene.frame_start = 1; scene.frame_end = 250; scene.frame_set(1)
scene.render.engine = 'BLENDER_EEVEE_NEXT'
scene.render.resolution_percentage = 50
scene.render.dither_intensity = 0.0
scene.cycles.use_denoising = False
scene.cycles.samples = 128
scene.cycles.sampling_pattern = 'TABULATED_SOBOL'
scene.cycles.light_sampling_threshold = 0.0
scene.cycles.use_adaptive_sampling = False
scene.cycles.use_light_tree = False
scene.cycles.blur_glossy = 0.0
scene.cycles.sample_clamp_indirect = 0.0
scene.view_settings.view_transform = 'Standard'
bpy.context.view_layer.update()

# ---- added for rendering (the .blend has no active camera and no usable light): camera, sun
cam_auto = bpy.data.cameras.new('AutoCamera')
cam_auto.lens = 50.0
cam_auto.sensor_width = 36.0
cam_auto.clip_end = 1000.0
ob_auto_camera = bpy.data.objects.new('AutoCamera', cam_auto)
scene.collection.objects.link(ob_auto_camera)
ob_auto_camera.location = (41.7764, -69.3413, 44.2211)
ob_auto_camera.rotation_euler = (1.09748, -7.21219e-08, 0.694738)
scene.camera = ob_auto_camera
light_auto_sun = bpy.data.lights.new('AutoSun', 'SUN')
light_auto_sun.energy = 3.0
light_auto_sun.angle = 0.0523599
ob_auto_sun = bpy.data.objects.new('AutoSun', light_auto_sun)
scene.collection.objects.link(ob_auto_sun)
ob_auto_sun.rotation_euler = (0.872665, 0.174533, 0.523599)
bpy.context.view_layer.update()
